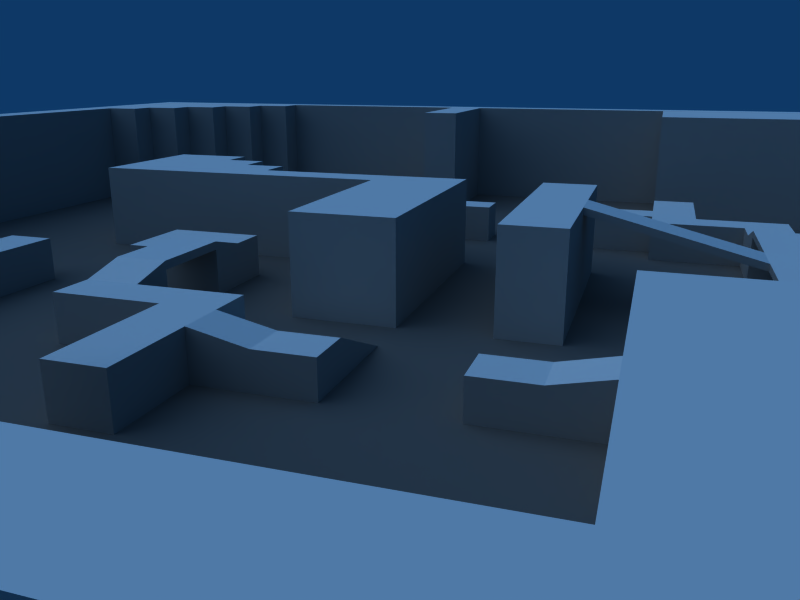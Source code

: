 # Source: verdict.blend  (saved by Blender 2.49.2; exported with 4.5.12 LTS)
import bpy
from mathutils import Matrix  # noqa: F401  (used for matrix-valued properties, if any)

bpy.ops.wm.read_factory_settings(use_empty=True)
scene = bpy.context.scene
scene.name = 'Scene'

# ---- collections
col_collection_1 = bpy.data.collections.new('Collection 1'); scene.collection.children.link(col_collection_1)
col_collection_3 = bpy.data.collections.new('Collection 3'); scene.collection.children.link(col_collection_3)
col_collection_3.hide_render = True
col_collection_3.hide_viewport = True

# ---- materials (node trees are filled in below, after node groups)
mat_walls = bpy.data.materials.new('Walls')
mat_walls.alpha_threshold = 0.0
mat_walls.diffuse_color = (0.6588, 0.6588, 0.6588, 1.0)
mat_walls.roughness = 0.5
mat_walls.specular_intensity = 0.0
mat_walls.line_color = (0.0, 0.0, 0.0, 1.0)
mat_ground = bpy.data.materials.new('Ground')
mat_ground.alpha_threshold = 0.0
mat_ground.diffuse_color = (0.4397, 0.4397, 0.4397, 1.0)
mat_ground.roughness = 0.5
mat_ground.specular_intensity = 0.0
mat_ground.line_color = (0.0, 0.0, 0.0, 1.0)
mat_roofs = bpy.data.materials.new('Roofs')
mat_roofs.alpha_threshold = 0.0
mat_roofs.diffuse_color = (1.0, 1.0, 1.0, 1.0)
mat_roofs.roughness = 0.5
mat_roofs.specular_intensity = 0.9038
mat_roofs.line_color = (0.0, 0.0, 0.0, 1.0)

# ---- material node trees

# ---- world
world_world = bpy.data.worlds.new('World'); scene.world = world_world
world_world.color = (0.05656, 0.2208, 0.4)
world_world.use_sun_shadow = False
world_world.sun_shadow_jitter_overblur = 0.0
world_world.cycles.sampling_method = 'MANUAL'
world_world.cycles.sample_map_resolution = 256

# ---- cameras
cam_camera_001 = bpy.data.cameras.new('Camera.001')
cam_camera_001.passepartout_alpha = 0.2
cam_camera_001.lens = 35.0
cam_camera_001.show_passepartout = False
cam_camera_001.show_safe_areas = True
cam_camera_001.dof.focus_distance = 0.0
cam_camera_001.dof.aperture_fstop = 128.0

# ---- lights
light_spot = bpy.data.lights.new('Spot', 'SUN')
light_spot.transmission_factor = 0.0
light_spot.cutoff_distance = 30.0
light_spot.angle = 1.571
light_spot.energy = 1.0
light_spot.shadow_buffer_clip_start = 1.001
light_spot.shadow_soft_size = 1.0
light_spot.shadow_cascade_max_distance = 1000.0
light_spot.cycles.use_multiple_importance_sampling = False

# ---- meshes
me_grid_002 = bpy.data.meshes.new('Grid.002')
me_grid_002.from_pydata([(-91.07, -75.38, -2.45), (91.09, 75.38, -2.45), (91.09, -75.38, 14.55), (68.32, -61.24, 14.55), (39.86, 4.712, 2.55), (-22.76, 28.27, 2.55), (5.799, 14.13, 8.55), (-62.61, 0.001291, 2.55), (-22.76, 42.4, 2.55), (56.94, 65.96, 14.55), (62.63, 65.96, 14.55), (62.63, 61.25, 14.55), (41.28, -9.421, 8.55), (-39.84, 37.69, 2.55), (-62.61, 65.96, 14.55), (-62.61, 61.25, 14.55), (85.4, 47.11, 14.55), (56.94, -70.67, -2.45), (-28.45, 23.56, 2.55), (22.78, -28.27, 2.55), (-45.53, -42.4, 2.55), (-28.45, 14.13, 3.255), (51.25, 14.13, 2.55), (-56.91, 65.96, 14.55), (-91.07, 75.38, 14.55), (17.09, -70.67, -2.45), (-22.76, -42.4, 2.55), (-39.84, -70.67, -2.45), (-56.91, -70.67, -2.45), (-62.61, -65.95, -2.45), (-56.91, -65.95, -2.45), (28.48, 23.56, 2.536), (-34.14, 14.13, 3.106), (22.78, -70.67, -2.45), (56.94, -65.95, -2.45), (62.63, -65.95, -2.45), (79.71, 51.82, 14.55), (-68.3, 56.54, 14.55), (68.32, -61.24, -2.45), (62.63, -61.24, -2.45), (-28.45, -14.13, 4.042), (-17.07, 23.56, 2.55), (22.78, 23.56, 2.55), (-39.84, -51.82, -2.45), (-62.61, -61.24, -2.45), (-68.3, -61.24, -2.45), (-73.99, -56.53, -2.45), (-68.3, -56.53, -2.45), (79.71, -47.11, 14.55), (-17.07, -70.67, -2.45), (22.78, -14.13, 8.55), (56.94, -9.421, 8.55), (68.32, -56.53, -2.45), (74.02, -56.53, -2.45), (-68.3, 61.25, 14.55), (68.32, 18.85, 2.55), (79.71, -51.82, -2.45), (74.02, -51.82, -2.45), (22.78, -51.82, -2.45), (17.09, -51.82, -2.45), (-17.07, 51.82, 14.55), (17.09, 32.98, 2.55), (22.78, 42.4, 2.55), (-17.07, -51.82, -2.45), (79.71, -51.82, 14.55), (-73.99, -51.82, -2.45), (-79.68, -51.82, -2.45), (-85.38, -47.11, -2.45), (-79.68, -47.11, -2.45), (79.71, -47.11, -2.45), (85.4, -47.11, -2.45), (-17.07, 70.67, 14.55), (56.94, -65.95, 14.55), (56.94, -28.27, 8.55), (22.78, -42.4, -2.45), (17.09, -42.4, -2.45), (-17.07, -42.4, -2.45), (-22.76, -42.4, -2.45), (-45.53, -42.4, -2.45), (-51.22, -42.4, -2.45), (-62.61, -37.69, -2.45), (-51.22, -37.69, -2.45), (34.17, 18.85, 3.738), (-73.99, -51.82, 14.55), (-68.3, -56.53, 14.55), (17.09, -32.98, -2.45), (-62.61, -37.69, 2.55), (34.17, -14.13, 8.55), (-56.91, 70.67, -2.45), (91.09, -75.38, -2.45), (-56.91, 70.67, 14.55), (-62.61, -32.98, 2.55), (17.09, 51.82, 14.55), (5.705, -32.98, -2.45), (-5.681, -32.98, -2.45), (-17.07, -32.98, -2.45), (22.78, -42.4, 2.55), (-73.99, -56.53, 14.55), (-45.53, -32.98, -2.45), (-62.61, -32.98, -2.45), (17.09, 28.27, 2.55), (-5.681, 32.98, 1.29), (-73.99, 0.001291, 2.55), (-34.14, -28.27, -2.45), (-22.76, -28.27, -2.45), (-17.07, -28.27, -2.45), (-5.681, -28.27, -2.45), (-39.84, -51.82, 14.55), (5.705, -28.27, -2.45), (22.78, -28.27, -2.45), (22.78, -70.67, 14.55), (-34.14, -14.13, 4.042), (-22.76, 70.67, 14.55), (45.55, -28.27, -2.45), (56.94, -28.27, -2.45), (34.17, -18.84, 8.55), (91.09, 75.38, 14.55), (-5.681, 28.27, 1.29), (68.32, 9.424, 2.55), (45.55, -23.55, -2.45), (39.86, -23.55, -2.45), (-17.07, -23.55, -2.45), (-28.45, -23.55, -2.45), (-45.53, -23.55, -2.45), (-56.91, -23.55, -2.45), (56.94, 70.67, 14.55), (-56.91, -14.13, 2.55), (51.25, 9.424, 2.55), (-73.99, -18.84, -2.45), (-62.61, -18.84, -2.45), (39.86, 47.11, 2.55), (-34.14, 18.85, 2.553), (-45.53, -18.84, -2.45), (-62.61, 37.69, 2.55), (17.09, -32.98, 2.55), (34.17, -18.84, -2.45), (39.86, -18.84, -2.45), (68.32, 14.13, 2.55), (5.705, 28.27, 1.29), (56.94, -70.67, 14.55), (74.02, 9.424, 2.55), (34.17, -14.13, -2.45), (5.705, -28.27, 2.55), (-17.07, 32.98, 2.55), (-56.91, -65.95, 14.55), (-17.07, -32.98, 2.55), (-22.76, -28.27, 2.55), (-45.53, -37.69, 2.55), (-45.53, -32.98, 2.55), (5.799, -14.13, -2.45), (-28.45, -14.13, -2.45), (-34.14, -14.13, -2.45), (-51.22, -18.84, -2.45), (-56.91, -14.13, -2.45), (-62.61, -14.13, -2.45), (-56.91, -23.55, 2.55), (28.48, 0.001291, 2.55), (-28.45, -14.13, 3.255), (-62.61, -9.421, -2.45), (-56.91, 37.69, 2.55), (-51.22, -9.421, -2.45), (11.4, 32.98, 1.29), (22.78, 28.27, 2.55), (56.94, 47.11, 2.55), (56.94, 14.13, 2.55), (34.17, 4.712, 2.536), (56.94, -9.421, -2.45), (74.02, 18.85, 2.55), (62.63, -65.95, 14.55), (-34.14, -28.27, 2.55), (17.09, -9.421, 8.55), (5.705, 32.98, 1.29), (56.94, 9.424, 2.55), (28.48, 9.424, 2.809), (-91.07, -75.38, 14.55), (-85.38, -47.11, 14.55), (-62.61, -18.84, 2.55), (-73.99, 0.001291, -2.45), (-62.61, 0.001291, -2.45), (-73.99, 51.82, 14.55), (-62.61, -14.13, 2.55), (-68.3, -61.24, 14.55), (28.48, 0.001291, -2.45), (34.17, 18.85, 2.809), (22.78, 70.67, 14.55), (11.4, 28.27, 1.29), (-28.45, 18.85, 2.553), (74.02, 14.13, 2.55), (39.86, 0.001291, -2.45), (28.48, 9.424, -2.45), (-17.07, -51.82, 14.55), (-51.22, -18.84, 2.55), (-73.99, -18.84, 2.55), (34.17, 23.56, 2.536), (39.86, 0.001291, 2.55), (34.17, 9.424, 3.738), (-56.91, 9.424, -2.45), (-51.22, -42.4, 2.55), (5.799, 14.13, -2.45), (17.09, -9.421, -2.45), (-17.07, -42.4, 2.55), (-62.61, 47.11, 2.55), (39.86, 9.424, -2.45), (51.25, 9.424, -2.45), (56.94, 9.424, -2.45), (68.32, 9.424, -2.45), (74.02, 9.424, -2.45), (17.09, -70.67, 14.55), (28.48, 18.85, 3.738), (74.02, 14.13, -2.45), (68.32, 14.13, -2.45), (56.94, 14.13, -2.45), (79.71, 47.11, 14.55), (51.25, 42.4, -2.45), (17.09, 14.13, -2.45), (22.78, 51.82, 14.55), (-62.61, -9.421, 2.55), (-51.22, -9.421, 2.55), (-28.45, 14.13, -2.45), (-34.14, 14.13, -2.45), (-51.22, -37.69, 2.55), (-56.91, 14.13, -2.45), (-34.14, -18.84, 2.553), (-11.37, 32.98, 1.29), (-73.99, 14.13, -2.45), (-51.22, 9.424, 2.55), (-62.61, -61.24, 14.55), (-56.91, 9.424, 2.55), (-73.99, 18.85, -2.45), (74.02, 51.82, 14.55), (-56.91, 18.85, -2.45), (-34.14, 18.85, -2.45), (28.48, 18.85, -2.45), (34.17, 18.85, -2.45), (-79.68, -51.82, 14.55), (51.25, 18.85, 2.55), (-34.14, 28.27, 2.55), (74.02, 18.85, -2.45), (-39.84, 47.11, 2.55), (34.17, 9.424, 2.809), (-17.07, -28.27, 2.55), (-51.22, 37.69, 2.55), (28.48, 23.56, -2.45), (5.705, -32.98, 2.55), (17.09, 23.56, -2.45), (-17.07, 23.56, -2.45), (-28.45, 23.56, -2.45), (-28.45, 14.13, 4.042), (-34.14, 28.27, -2.45), (-56.91, 37.69, -2.45), (-56.91, 14.13, 2.55), (-17.07, -70.67, 14.55), (-79.68, 47.11, 14.55), (17.09, 42.4, 2.55), (-22.76, 28.27, -2.45), (28.48, 4.712, 2.536), (-17.07, 19.56, -2.45), (-79.68, 51.82, 14.55), (-5.681, 19.56, -2.45), (-34.14, 14.13, 4.042), (5.705, 19.56, -2.45), (17.09, 19.56, -2.45), (28.48, 18.85, 2.809), (34.17, 28.27, -2.45), (45.55, -23.55, 8.55), (39.86, 42.4, 2.55), (28.48, 9.424, 3.738), (-45.53, -23.55, 2.55), (85.4, 47.11, -2.45), (-34.14, 23.56, 2.55), (45.55, -28.27, 8.55), (17.09, -51.82, 14.55), (34.17, 9.424, 2.554), (17.09, 32.98, -2.45), (5.705, 32.98, -2.45), (-5.681, 32.98, -2.45), (17.09, -42.4, 2.55), (-22.76, 42.4, -2.45), (-51.22, 9.424, -2.45), (-56.91, -70.67, 14.55), (-28.45, -18.84, 2.553), (-85.38, 47.11, 14.55), (-62.61, 37.69, -2.45), (-5.681, -28.27, 2.55), (-51.22, 37.69, -2.45), (-39.84, 37.69, -2.45), (5.799, -14.13, 8.55), (-17.07, 32.98, -2.45), (17.09, 14.13, 8.55), (22.78, 28.27, -2.45), (-62.61, -65.95, 14.55), (-34.14, -14.13, 3.106), (-17.07, 42.4, 2.55), (-45.53, -18.84, 2.55), (-34.14, -23.55, 2.55), (56.94, 18.85, -2.45), (-73.99, 56.54, 14.55), (-17.07, -23.55, 2.55), (39.86, 42.4, -2.45), (22.78, 42.4, -2.45), (17.09, 42.4, -2.45), (-17.07, 42.4, -2.45), (22.78, -51.82, 14.55), (-5.681, -32.98, 2.55), (-62.61, 47.11, -2.45), (74.02, 56.54, 14.55), (-85.38, 47.11, -2.45), (-79.68, 47.11, -2.45), (85.4, -47.11, 14.55), (-39.84, 47.11, -2.45), (39.86, 47.11, -2.45), (68.32, 56.54, 14.55), (56.94, 47.11, -2.45), (79.71, 47.11, -2.45), (68.32, -56.53, 14.55), (-28.45, -23.55, 2.55), (39.86, -23.55, 8.55), (79.71, 51.82, -2.45), (74.02, 51.82, -2.45), (22.78, 51.82, -2.45), (17.09, 51.82, -2.45), (-17.07, 51.82, -2.45), (-22.76, 51.82, -2.45), (-73.99, 51.82, -2.45), (-79.68, 51.82, -2.45), (-91.07, 75.38, -2.45), (17.09, 23.56, 2.55), (-73.99, 56.54, -2.45), (-68.3, 56.54, -2.45), (-73.99, 18.85, 2.55), (17.09, 70.67, -2.45), (74.02, -51.82, 14.55), (68.32, 56.54, -2.45), (74.02, 56.54, -2.45), (39.86, -18.84, 8.55), (56.94, 18.85, 2.55), (68.32, 61.25, -2.45), (62.63, 61.25, -2.45), (-22.76, 51.82, 14.55), (51.25, 42.4, 2.55), (-51.22, -14.13, 2.55), (-62.61, 61.25, -2.45), (-68.3, 61.25, -2.45), (-11.37, 28.27, 1.29), (-17.07, 28.27, 2.55), (-62.61, 65.96, -2.45), (-56.91, 65.96, -2.45), (-22.76, 70.67, -2.45), (-73.99, 14.13, 2.55), (74.02, -56.53, 14.55), (56.94, 65.96, -2.45), (62.63, 65.96, -2.45), (-39.84, -70.67, 14.55), (56.94, 70.67, -2.45), (22.78, 70.67, -2.45), (62.63, -61.24, 14.55), (34.17, 28.27, 2.55), (68.32, 61.25, 14.55), (-79.68, -47.11, 14.55), (39.86, 9.424, 2.55), (17.09, 70.67, 14.55), (-56.91, 18.85, 2.55), (-17.07, 70.67, -2.45), (-3.957, 14.13, 8.55), (-10.49, -14.13, 8.55), (-3.957, 14.13, -2.45), (-3.957, -14.12, -2.45), (-10.49, 14.13, -2.45), (-3.957, -14.12, 8.55), (-10.49, -14.13, -2.45), (-10.49, 14.13, 8.55), (-28.45, 2.551, 3.255), (-28.45, 2.551, 4.042), (-28.45, -2.548, 4.042), (-28.45, -2.548, 3.255), (-34.14, 2.551, 3.106), (-34.14, 2.551, 4.042), (-34.14, -2.548, 3.106), (-34.14, -2.548, 4.042), (-10.49, 2.551, 7.759), (-10.49, 2.551, 8.546), (-10.49, -2.548, 7.759), (-10.49, -2.548, 8.546)], [], [(244, 326, 100), (115, 334, 87), (261, 100, 185), (287, 143, 223), (273, 161, 61), (237, 55, 167), (245, 344, 41), (270, 73, 264), (165, 272, 195), (256, 343, 344), (264, 334, 316), (100, 261, 244), (245, 256, 344), (50, 170, 286), (73, 87, 264), (111, 151, 222), (2, 116, 308), (116, 16, 308), (24, 90, 125), (24, 125, 116), (24, 174, 175), (24, 175, 281), (2, 139, 174), (139, 279, 174), (188, 202, 359), (188, 359, 194), (4, 255, 156), (4, 156, 194), (156, 182, 188), (156, 188, 194), (27, 352, 107), (27, 107, 43), (125, 184, 354), (125, 354, 353), (159, 227, 225), (159, 225, 241), (225, 278, 284), (225, 284, 241), (13, 241, 284), (13, 284, 285), (13, 285, 309), (13, 309, 238), (13, 238, 201), (13, 201, 133), (201, 238, 309), (201, 309, 304), (14, 23, 90), (14, 90, 24), (14, 24, 54), (14, 54, 15), (24, 296, 54), (296, 37, 54), (24, 257, 296), (257, 179, 296), (24, 281, 257), (281, 252, 257), (144, 290, 279), (290, 174, 279), (174, 290, 181), (290, 226, 181), (84, 97, 181), (97, 174, 181), (83, 234, 97), (234, 174, 97), (174, 234, 175), (234, 358, 175), (2, 308, 64), (308, 48, 64), (2, 64, 349), (64, 331, 349), (2, 349, 3), (349, 314, 3), (9, 10, 125), (10, 116, 125), (10, 11, 357), (10, 357, 116), (25, 49, 251), (25, 251, 207), (17, 33, 110), (17, 110, 139), (5, 344, 292), (5, 292, 8), (41, 344, 236), (41, 236, 269), (131, 236, 231), (236, 248, 231), (131, 231, 219), (131, 219, 259), (103, 169, 222), (103, 222, 151), (169, 240, 297), (169, 297, 294), (145, 303, 283), (145, 283, 146), (87, 286, 149), (87, 149, 141), (51, 166, 199), (51, 199, 170), (31, 242, 232), (31, 232, 208), (31, 326, 244), (31, 244, 242), (42, 62, 253), (42, 253, 326), (42, 193, 356), (42, 356, 162), (162, 356, 263), (162, 263, 289), (107, 352, 251), (107, 251, 190), (158, 216, 217), (158, 217, 160), (180, 340, 217), (180, 217, 216), (152, 160, 217), (152, 217, 191), (123, 267, 155), (123, 155, 124), (80, 81, 220), (80, 220, 86), (91, 148, 98), (91, 98, 99), (86, 147, 148), (86, 148, 91), (20, 78, 98), (20, 98, 148), (7, 102, 192), (7, 192, 176), (128, 129, 176), (128, 176, 192), (102, 177, 128), (102, 128, 192), (250, 361, 329), (250, 329, 348), (228, 329, 361), (228, 361, 230), (271, 207, 110), (271, 110, 302), (25, 207, 271), (25, 271, 59), (85, 134, 243), (85, 243, 93), (19, 96, 74), (19, 74, 109), (19, 134, 96), (134, 276, 96), (12, 87, 51), (87, 73, 51), (137, 164, 211), (137, 211, 210), (55, 335, 164), (55, 164, 137), (213, 339, 265), (213, 265, 298), (130, 265, 339), (130, 339, 163), (163, 339, 335), (339, 235, 335), (127, 339, 213), (127, 213, 203), (154, 180, 176), (154, 176, 129), (66, 234, 83), (66, 83, 65), (134, 85, 75), (134, 75, 276), (298, 265, 130), (298, 130, 310), (136, 334, 115), (136, 115, 135), (233, 193, 183), (193, 82, 183), (178, 7, 216), (178, 216, 158), (52, 314, 349), (52, 349, 53), (333, 305, 311), (333, 311, 332), (144, 30, 29), (144, 29, 290), (347, 322, 338), (347, 338, 112), (307, 252, 281), (307, 281, 306), (352, 27, 28), (352, 28, 279), (56, 64, 48), (56, 48, 69), (111, 222, 280), (111, 280, 40), (341, 15, 54), (341, 54, 342), (362, 71, 60), (362, 60, 321), (126, 155, 191), (126, 191, 340), (112, 338, 60), (112, 60, 71), (224, 221, 250), (224, 250, 348), (350, 9, 125), (350, 125, 353), (321, 60, 338), (321, 338, 322), (323, 179, 257), (323, 257, 324), (249, 159, 133), (249, 133, 282), (8, 277, 254), (8, 254, 5), (351, 10, 9), (351, 9, 350), (93, 243, 142), (93, 142, 108), (345, 14, 15), (345, 15, 341), (177, 102, 7), (177, 7, 178), (108, 142, 19), (108, 19, 109), (185, 161, 171), (185, 171, 138), (209, 187, 140), (209, 140, 206), (189, 272, 202), (272, 359, 202), (211, 164, 172), (211, 172, 204), (354, 184, 215), (354, 215, 319), (260, 138, 274), (138, 171, 274), (43, 107, 190), (43, 190, 63), (245, 41, 18), (245, 18, 246), (205, 118, 137), (205, 137, 210), (234, 66, 68), (234, 68, 358), (159, 249, 230), (159, 230, 361), (113, 270, 264), (113, 264, 119), (337, 11, 10), (337, 10, 351), (50, 87, 170), (87, 12, 170), (137, 118, 140), (137, 140, 187), (218, 21, 32), (218, 32, 219), (332, 311, 357), (332, 357, 336), (165, 195, 266), (165, 266, 255), (206, 140, 118), (206, 118, 205), (288, 6, 170), (6, 286, 170), (308, 70, 69), (308, 69, 48), (4, 359, 272), (4, 272, 165), (317, 36, 229), (317, 229, 318), (5, 254, 248), (5, 248, 236), (95, 145, 200), (95, 200, 76), (138, 260, 185), (260, 261, 185), (214, 288, 170), (214, 170, 199), (63, 190, 251), (63, 251, 49), (320, 92, 360), (320, 360, 330), (267, 293, 191), (267, 191, 155), (324, 257, 252), (324, 252, 307), (20, 147, 220), (20, 220, 197), (106, 283, 303), (106, 303, 94), (346, 23, 14), (346, 14, 345), (40, 280, 157), (280, 150, 157), (18, 186, 246), (186, 218, 246), (6, 198, 149), (6, 149, 286), (237, 167, 187), (237, 187, 209), (247, 21, 186), (21, 218, 186), (315, 280, 222), (315, 222, 294), (239, 183, 82), (239, 82, 195), (88, 347, 112), (88, 112, 90), (76, 200, 26), (76, 26, 77), (273, 61, 253), (273, 253, 300), (287, 223, 275), (223, 101, 275), (318, 229, 305), (318, 305, 333), (247, 186, 131), (247, 131, 259), (135, 115, 87), (135, 87, 141), (152, 191, 293), (152, 293, 132), (239, 272, 173), (272, 189, 173), (132, 293, 267), (132, 267, 123), (88, 90, 23), (88, 23, 346), (312, 163, 335), (312, 335, 295), (300, 253, 62), (300, 62, 299), (104, 77, 26), (104, 26, 146), (51, 73, 114), (51, 114, 166), (72, 139, 168), (139, 2, 168), (282, 133, 201), (282, 201, 304), (342, 54, 37), (342, 37, 328), (220, 81, 79), (220, 79, 197), (224, 348, 329), (224, 329, 228), (229, 36, 305), (36, 116, 305), (55, 137, 187), (55, 187, 167), (57, 331, 64), (57, 64, 56), (46, 97, 84), (46, 84, 47), (168, 35, 34), (168, 34, 72), (78, 20, 197), (78, 197, 79), (65, 83, 97), (65, 97, 46), (268, 70, 308), (268, 308, 16), (356, 193, 263), (193, 233, 263), (91, 99, 80), (91, 80, 86), (121, 297, 240), (121, 240, 105), (266, 173, 255), (173, 189, 255), (299, 62, 162), (299, 162, 289), (301, 292, 143), (301, 143, 287), (325, 0, 89), (325, 89, 1), (198, 6, 288), (198, 288, 214), (328, 37, 296), (328, 296, 327), (274, 171, 161), (274, 161, 273), (119, 264, 316), (119, 316, 120), (82, 208, 266), (82, 266, 195), (53, 349, 331), (53, 331, 57), (319, 215, 92), (319, 92, 320), (72, 34, 17), (72, 17, 139), (117, 343, 258), (343, 256, 258), (114, 73, 270), (114, 270, 113), (105, 240, 283), (105, 283, 106), (312, 310, 130), (312, 130, 163), (169, 103, 104), (169, 104, 146), (33, 58, 302), (33, 302, 110), (47, 84, 181), (47, 181, 45), (233, 183, 262), (233, 262, 232), (358, 68, 67), (358, 67, 175), (268, 16, 212), (268, 212, 313), (100, 61, 161), (100, 161, 185), (120, 316, 334), (120, 334, 136), (355, 39, 35), (355, 35, 168), (143, 344, 343), (143, 343, 223), (59, 271, 302), (59, 302, 58), (153, 126, 180), (153, 180, 154), (277, 8, 292), (277, 292, 301), (223, 343, 117), (223, 117, 101), (150, 280, 122), (280, 315, 122), (208, 262, 173), (208, 173, 266), (212, 16, 36), (16, 116, 36), (151, 291, 150), (291, 157, 150), (22, 127, 172), (22, 172, 164), (237, 295, 55), (295, 335, 55), (3, 38, 39), (3, 39, 355), (186, 18, 269), (186, 269, 131), (145, 95, 94), (145, 94, 303), (182, 156, 255), (182, 255, 189), (196, 227, 250), (196, 250, 221), (164, 335, 235), (164, 235, 22), (336, 357, 11), (336, 11, 337), (82, 193, 31), (82, 31, 208), (278, 225, 227), (278, 227, 196), (30, 144, 279), (30, 279, 28), (243, 134, 142), (134, 19, 142), (360, 92, 215), (360, 215, 184), (327, 296, 179), (327, 179, 323), (330, 360, 71), (330, 71, 362), (315, 297, 121), (315, 121, 122), (146, 26, 145), (26, 200, 145), (67, 306, 281), (67, 281, 175), (259, 32, 291), (259, 291, 111), (275, 101, 117), (275, 117, 258), (204, 172, 127), (204, 127, 203), (124, 155, 126), (124, 126, 153), (226, 44, 45), (226, 45, 181), (116, 357, 305), (357, 311, 305), (355, 168, 3), (168, 2, 3), (38, 3, 314), (38, 314, 52), (173, 262, 183), (173, 183, 239), (313, 212, 36), (313, 36, 317), (290, 29, 44), (290, 44, 226), (276, 75, 74), (276, 74, 96), (367, 363, 365), (367, 370, 363), (370, 369, 364), (370, 367, 369), (365, 368, 366), (365, 363, 368), (370, 364, 368), (363, 370, 368), (364, 369, 368), (366, 368, 369), (374, 371, 379), (374, 379, 381), (372, 373, 382), (372, 382, 380), (373, 374, 381), (373, 381, 382), (371, 372, 379), (372, 380, 379), (371, 374, 377), (371, 377, 375), (372, 376, 378), (372, 378, 373), (111, 40, 373), (111, 373, 378), (157, 291, 377), (157, 377, 374), (247, 259, 376), (247, 376, 372), (32, 21, 371), (32, 371, 375), (40, 157, 374), (40, 374, 373), (21, 247, 372), (21, 372, 371)])
me_grid_002.polygons.foreach_set('material_index', [0, 2, 2, 0, 0, 0, 0, 2, 0, 2, 2, 0, 0, 2, 2, 0, 2, 2, 2, 2, 2, 2, 2, 2, 0, 0, 2, 2, 0, 0, 0, 0, 0, 0, 2, 2, 0, 0, 0, 0, 0, 0, 2, 2, 0, 0, 2, 2, 2, 2, 2, 2, 2, 2, 2, 2, 2, 2, 2, 2, 2, 2, 2, 2, 2, 2, 2, 2, 2, 2, 2, 2, 2, 2, 2, 2, 0, 0, 0, 0, 2, 2, 2, 2, 0, 0, 0, 0, 0, 0, 2, 2, 2, 2, 0, 0, 0, 0, 0, 0, 0, 0, 2, 2, 2, 2, 0, 0, 2, 2, 0, 0, 2, 2, 0, 0, 0, 0, 0, 0, 0, 0, 2, 2, 0, 0, 2, 2, 0, 0, 0, 0, 2, 2, 0, 0, 2, 2, 0, 0, 0, 0, 0, 0, 2, 2, 2, 2, 0, 0, 2, 2, 0, 0, 2, 2, 2, 2, 0, 0, 0, 0, 0, 0, 0, 0, 0, 0, 0, 0, 0, 0, 0, 0, 0, 0, 0, 0, 0, 0, 0, 0, 0, 0, 0, 0, 0, 0, 2, 2, 0, 0, 0, 0, 2, 2, 2, 2, 0, 0, 0, 0, 0, 0, 0, 0, 0, 0, 0, 0, 0, 0, 0, 0, 0, 0, 0, 0, 0, 0, 2, 2, 0, 0, 0, 0, 0, 0, 0, 0, 0, 0, 0, 0, 0, 0, 0, 0, 0, 0, 0, 0, 0, 0, 0, 0, 2, 2, 2, 2, 0, 0, 0, 0, 2, 2, 0, 0, 2, 2, 0, 0, 2, 2, 0, 0, 0, 0, 0, 0, 2, 2, 0, 0, 0, 0, 0, 0, 2, 2, 0, 0, 2, 2, 0, 0, 0, 0, 0, 0, 0, 0, 0, 0, 0, 0, 0, 0, 2, 2, 0, 0, 0, 0, 0, 0, 0, 0, 0, 0, 0, 0, 2, 2, 0, 0, 0, 0, 0, 0, 0, 0, 0, 0, 0, 0, 0, 0, 0, 0, 0, 0, 2, 2, 0, 0, 0, 0, 0, 0, 0, 0, 2, 2, 2, 2, 0, 0, 0, 0, 0, 0, 0, 0, 0, 0, 0, 0, 0, 0, 0, 0, 0, 0, 0, 0, 0, 0, 0, 0, 1, 1, 0, 0, 0, 0, 0, 0, 0, 0, 2, 2, 0, 0, 0, 0, 0, 0, 2, 2, 0, 0, 0, 0, 0, 0, 0, 0, 0, 0, 0, 0, 0, 0, 0, 0, 0, 0, 2, 2, 0, 0, 0, 0, 2, 2, 0, 0, 0, 0, 0, 0, 2, 2, 0, 0, 0, 0, 2, 2, 0, 0, 2, 2, 0, 0, 0, 0, 2, 2, 0, 0, 0, 0, 0, 0, 2, 2, 0, 0, 2, 2, 0, 0, 0, 0, 2, 2, 2, 2, 0, 0, 0, 0, 0, 0, 2, 2, 0, 0, 0, 0, 0, 0, 0, 0, 0, 0, 0, 0, 2, 2, 2, 2, 0, 0, 0, 0, 0, 0, 0, 0, 0, 0, 0, 0, 0, 0, 0, 0, 2, 2, 0, 0, 2, 2, 2, 2, 0, 0, 0, 0, 2, 2, 2, 2, 2, 2, 0, 0, 2, 2, 0, 0, 0, 0, 0, 0])
_uv = me_grid_002.uv_layers.new(name='UVTex')
_uv.uv.foreach_set('vector', [14.72, 1.886, 15.39, 2.604, 14.71, 3.24, 34.23, 28.24, 35.9, 29.63, 33.08, 29.63, 33.16, 27.85, 33.08, 24.17, 35.24, 24.32, 14.35, -7.482, 15.34, -7.485, 15.09, -6.362, 14.31, 5.78, 15.05, 4.66, 15.3, 5.783, -9.792, 10.93, -8.8, 9.81, -8.803, 10.93, 14.59, 8.03, 14.59, 6.676, 15.27, 7.312, -15.21, 26.15, -11.46, 28.36, -16.12, 27.7, 2.541, -13.36, 2.315, -14.26, 2.542, -14.32, -11.46, 36.07, -7.825, 34.01, -7.71, 36.21, 36.4, 17.03, 34.23, 18.83, 34.23, 17.03, 15.31, -3.685, 15.31, -1.706, 14.92, -2.389, 14.92, 0.5903, 15.31, -0.09238, 15.31, 1.886, -25.44, 26.37, -28.22, 26.81, -32.1, 22.43, -11.46, 28.36, -21.69, 28.58, -16.12, 27.7, 10.44, 2.429, 9.161, 2.425, 10.15, 1.499, 34.23, -38.14, 34.23, 22.43, 29.71, -17.71, 34.23, 22.43, 29.38, 4.102, 29.71, -17.71, -34.04, 20.93, -13.72, 16.84, 10.59, 18.17, -34.04, 20.93, 10.59, 18.17, 34.23, 22.43, -34.04, 20.93, -37.59, -31.65, -32.5, -14.32, -34.04, 20.93, -32.5, -14.32, -30.93, 5.1, 34.23, -38.14, 9.509, -31.9, -37.59, -31.65, 9.509, -31.9, -15.8, -28.78, -37.59, -31.65, 11.29, -8.788, 11.3, -10.64, 12.28, -10.64, 11.29, -8.788, 12.28, -10.64, 12.28, -8.785, 38.58, 22.43, 34.23, 22.43, 34.23, 20.63, 38.58, 22.43, 34.23, 20.63, 38.58, 20.63, 14.34, -5.238, 13.36, -5.241, 13.36, -7.485, 14.34, -5.238, 13.36, -7.485, 14.35, -7.482, -0.7921, -0.8993, 2.569, -0.9095, 2.581, 2.804, -0.7921, -0.8993, 2.581, 2.804, -0.7806, 2.815, 2.569, -7.651, 2.59, -0.9198, -0.7713, -0.9095, 2.569, -7.651, -0.7713, -0.9095, -0.7921, -7.641, -26.8, 36.73, -37.59, 36.73, -37.59, 34.55, -26.8, 36.73, -37.59, 34.55, -26.8, 34.55, 9.144, 5.783, 8.155, 5.78, 8.172, 0.2088, 9.144, 5.783, 8.172, 0.2088, 9.161, 0.2118, 7.96, -2.07, 7.967, 0.1737, 6.978, 0.1767, 7.96, -2.07, 6.978, 0.1767, 6.971, -2.067, -4.183, 15.1, -5.172, 15.11, -5.178, 13.25, -4.183, 15.1, -5.178, 13.25, -4.189, 13.25, 6.394, 31.82, 6.394, 35.42, -2.3, 35.42, 6.394, 31.82, -2.3, 35.42, -2.3, 31.82, 10.16, -14.0, 10.14, -9.508, 9.156, -9.511, 10.16, -14.0, 9.156, -9.511, 9.17, -14.0, -17.57, 14.16, -13.89, 13.82, -13.72, 16.84, -17.57, 14.16, -13.72, 16.84, -34.04, 20.93, -17.57, 14.16, -34.04, 20.93, -21.41, 11.66, -17.57, 14.16, -21.41, 11.66, -17.97, 11.17, -34.04, 20.93, -24.93, 9.385, -21.41, 11.66, -24.93, 9.385, -21.83, 8.946, -21.41, 11.66, -34.04, 20.93, -28.09, 7.228, -24.93, 9.385, -28.09, 7.228, -25.27, 6.91, -24.93, 9.385, -34.04, 20.93, -30.93, 5.1, -28.09, 7.228, -30.93, 5.1, -28.28, 4.967, -28.09, 7.228, -15.76, -25.62, -19.61, -25.7, -15.8, -28.78, -19.61, -25.7, -37.59, -31.65, -15.8, -28.78, -37.59, -31.65, -19.61, -25.7, -23.28, -22.74, -19.61, -25.7, -19.73, -22.67, -23.28, -22.74, -23.34, -19.84, -26.66, -19.84, -23.28, -22.74, -26.66, -19.84, -37.59, -31.65, -23.28, -22.74, -26.65, -17.14, -29.72, -17.03, -26.66, -19.84, -29.72, -17.03, -37.59, -31.65, -26.66, -19.84, -37.59, -31.65, -29.72, -17.03, -32.5, -14.32, -29.72, -17.03, -29.6, -14.52, -32.5, -14.32, 34.23, -38.14, 29.71, -17.71, 26.4, -20.49, 29.71, -17.71, 26.49, -17.76, 26.4, -20.49, 34.23, -38.14, 26.4, -20.49, 22.73, -23.25, 26.4, -20.49, 23.01, -20.28, 22.73, -23.25, 34.23, -38.14, 22.73, -23.25, 18.6, -26.12, 22.73, -23.25, 19.0, -22.85, 18.6, -26.12, 10.77, 14.91, 14.89, 15.19, 10.59, 18.17, 14.89, 15.19, 34.23, 22.43, 10.59, 18.17, 14.89, 15.19, 15.26, 11.89, 19.08, 12.27, 14.89, 15.19, 19.08, 12.27, 34.23, 22.43, -7.556, -7.662, -7.535, -14.39, -4.174, -14.38, -7.556, -7.662, -4.174, -14.38, -4.195, -7.651, -4.153, -7.651, -4.174, -14.38, -0.8128, -14.39, -4.153, -7.651, -0.8128, -14.39, -0.7921, -7.662, 32.85, 38.99, 32.85, 36.82, 38.24, 36.82, 32.85, 38.99, 38.24, 36.82, 38.24, 38.99, 20.11, 36.75, 20.11, 38.55, 13.59, 38.55, 20.11, 36.75, 13.59, 38.55, 13.59, 36.75, 11.44, 0.5689, 11.44, 2.426, 10.45, 0.5719, 11.44, 2.426, 10.45, 2.429, 10.45, 0.5719, 11.44, 0.5689, 10.45, 0.5719, 10.44, -0.3566, 11.44, 0.5689, 10.44, -0.3566, 11.73, -0.3605, 9.169, -0.3605, 10.16, -0.3575, 10.15, 1.499, 9.169, -0.3605, 10.15, 1.499, 9.161, 2.425, -37.59, 36.73, -31.07, 36.73, -31.07, 38.53, -37.59, 36.73, -31.07, 38.53, -37.59, 38.53, 8.568, 35.18, 12.91, 35.18, 12.91, 36.98, 8.568, 35.18, 12.91, 36.98, 6.394, 36.98, 4.758, -13.9, 4.777, -7.658, 2.602, -7.651, 4.758, -13.9, 2.602, -7.651, 2.583, -13.89, 4.789, 0.2021, 2.614, 0.2088, 2.59, -7.645, 4.789, 0.2021, 2.59, -7.645, 4.765, -7.651, 13.37, -13.13, 13.37, -14.11, 14.3, -14.11, 13.37, -13.13, 14.3, -14.11, 14.31, -12.89, 10.43, 12.51, 10.43, 14.75, 9.439, 14.75, 10.43, 12.51, 9.439, 14.75, 9.446, 12.51, -2.3, 35.42, 4.895, 35.42, 4.895, 37.59, -2.3, 35.42, 4.895, 37.59, -2.3, 37.59, 34.23, -38.14, 38.58, -38.14, 38.58, -36.34, 34.23, -38.14, 38.58, -36.34, 34.23, -36.34, 7.999, 12.02, 8.006, 14.26, 7.018, 14.27, 7.999, 12.02, 7.018, 14.27, 7.011, 12.02, 24.38, 29.63, 24.38, 22.43, 33.08, 22.43, 24.38, 29.63, 33.08, 22.43, 33.08, 29.63, 13.44, -4.068, 14.43, -4.065, 14.42, -1.821, 13.44, -4.068, 14.42, -1.821, 13.43, -1.824, 34.23, 18.83, 38.58, 18.83, 38.58, 20.63, 34.23, 18.83, 38.58, 20.63, 34.23, 20.63, -9.648, 15.08, -9.653, 13.22, -8.665, 13.22, -9.648, 15.08, -8.665, 13.22, -8.659, 15.08, -13.25, 12.19, -12.26, 12.19, -12.27, 14.44, -13.25, 12.19, -12.27, 14.44, -13.26, 14.43, 13.73, 1.886, 13.72, -0.3575, 14.71, -0.3605, 13.73, 1.886, 14.71, -0.3605, 14.72, 1.883, 6.962, 8.668, 6.951, 12.03, 5.963, 12.03, 6.962, 8.668, 5.963, 12.03, 5.973, 8.665, 6.394, 36.98, 12.91, 36.98, 12.91, 38.78, 6.394, 36.98, 12.91, 38.78, 6.394, 38.78, -0.9861, 15.1, -1.975, 15.11, -1.98, 13.25, -0.9861, 15.1, -1.98, 13.25, -0.9918, 13.25, 32.85, 29.63, 37.2, 29.63, 37.2, 36.82, 32.85, 29.63, 37.2, 36.82, 32.85, 36.82, 10.47, 14.73, 10.47, 12.49, 11.46, 12.49, 10.47, 14.73, 11.46, 12.49, 11.46, 14.74, 1.332, 10.26, 0.3438, 10.25, 0.3553, 6.539, 1.332, 10.26, 0.3553, 6.539, 1.344, 6.542, 30.91, 37.34, 30.91, 39.14, 24.38, 39.14, 30.91, 37.34, 24.38, 39.14, 24.38, 37.34, 11.42, -8.588, 12.4, -8.591, 12.41, -5.225, 11.42, -8.588, 12.41, -5.225, 11.43, -5.222, 20.11, 36.75, 12.91, 36.75, 12.91, 34.57, 20.11, 36.75, 12.91, 34.57, 20.11, 34.57, -4.165, -0.8993, -0.8035, -0.9095, -0.7921, 2.804, -4.165, -0.8993, -0.7921, 2.804, -4.153, 2.815, -12.06, 11.26, -11.08, 11.26, -11.07, 13.5, -12.06, 11.26, -11.07, 13.5, -12.06, 13.51, -7.565, 10.92, -7.556, 13.7, -8.545, 13.71, -7.565, 10.92, -8.545, 13.71, -8.553, 10.92, 29.41, 35.17, 28.88, 32.4, 32.85, 31.01, 28.88, 32.4, 31.17, 29.63, 32.85, 31.01, -20.27, 31.51, -21.69, 28.58, -15.12, 34.55, -21.69, 28.58, -11.46, 28.36, -15.12, 34.55, 14.39, 9.137, 14.4, 11.38, 13.41, 11.38, 14.39, 9.137, 13.41, 11.38, 13.4, 9.14, -7.354, 24.49, -5.935, 28.59, -7.635, 29.18, -7.354, 24.49, -7.635, 29.18, -9.054, 25.07, 13.59, 5.786, 14.58, 5.783, 14.59, 8.027, 13.59, 5.786, 14.59, 8.027, 13.6, 8.03, 6.394, 31.24, 4.694, 31.82, 3.276, 27.71, 6.394, 31.24, 3.276, 27.71, 4.267, 25.07, 4.267, 25.07, 3.276, 27.71, -5.935, 28.59, 3.276, 27.71, -5.226, 30.65, -5.935, 28.59, 7.97, -8.576, 7.99, -2.077, 7.001, -2.074, 7.97, -8.576, 7.001, -2.074, 6.981, -8.573, 15.24, -13.88, 15.24, -12.89, 14.31, -12.89, 15.24, -13.88, 14.31, -12.89, 14.31, -13.88, 4.827, 11.01, 4.837, 7.657, 5.963, 7.661, 4.827, 11.01, 5.963, 7.661, 5.952, 11.01, 2.381, 15.11, 1.392, 15.1, 1.398, 13.25, 2.381, 15.11, 1.398, 13.25, 2.387, 13.25, 9.086, 14.4, 9.089, 15.39, 8.158, 15.39, 9.086, 14.4, 8.158, 15.39, 8.155, 14.41, 4.831, 13.18, 4.837, 11.01, 5.963, 11.01, 4.831, 13.18, 5.963, 11.01, 5.956, 13.18, 8.996, -2.575, 9.984, -3.501, 10.04, -2.572, 9.984, -3.501, 10.22, -2.572, 10.04, -2.572, -10.79, 13.21, -9.798, 13.2, -9.792, 15.06, -10.79, 13.21, -9.792, 15.06, -10.78, 15.06, 10.57, 9.133, 10.58, 5.783, 11.71, 5.786, 10.57, 9.133, 11.71, 5.786, 11.7, 9.137, -14.39, 12.19, -14.38, 8.836, -13.26, 8.839, -14.39, 12.19, -13.26, 8.839, -13.27, 12.19, -6.42, 6.542, -6.431, 9.893, -7.556, 9.889, -6.42, 6.542, -7.556, 9.889, -7.546, 6.539, -0.7921, 6.529, -0.7806, 2.815, 2.581, 2.825, -0.7921, 6.529, 2.581, 2.825, 2.569, 6.539, 12.48, -4.068, 12.49, -0.718, 11.37, -0.7145, 12.48, -4.068, 11.37, -0.7145, 11.36, -4.065, -7.556, 7.553, -10.92, 7.563, -10.93, 4.197, -7.556, 7.553, -10.93, 4.197, -7.567, 4.187, 1.445, 13.24, 1.455, 9.893, 2.387, 9.896, 1.445, 13.24, 2.387, 9.896, 2.376, 13.25, 10.04, 31.59, 8.176, 31.59, 8.176, 29.43, 10.04, 31.59, 8.176, 29.43, 10.04, 29.43, 2.59, 11.01, 2.6, 7.657, 3.726, 7.661, 2.59, 11.01, 3.726, 7.661, 3.716, 11.01, -7.556, 2.825, -4.195, 2.815, -4.183, 6.529, -7.556, 2.825, -4.183, 6.529, -7.545, 6.539, -17.11, 37.33, -14.81, 34.55, -14.28, 37.33, -17.11, 37.33, -14.28, 37.33, -15.43, 38.71, -4.269, 38.39, -11.46, 38.39, -11.46, 36.21, -4.269, 38.39, -11.46, 36.21, -4.269, 36.21, 9.449, 12.51, 9.439, 9.14, 10.43, 9.137, 9.449, 12.51, 10.43, 9.137, 10.44, 12.5, 1.334, 10.26, 1.344, 13.61, 0.4124, 13.61, 1.334, 10.26, 0.4124, 13.61, 0.4021, 10.26, -9.802, 7.563, -9.792, 10.91, -10.92, 10.92, -9.802, 7.563, -10.92, 10.92, -10.93, 7.566, 1.445, 9.889, 1.455, 6.539, 2.581, 6.542, 1.445, 9.889, 2.581, 6.542, 2.57, 9.893, 11.27, -5.222, 12.26, -5.219, 12.26, -4.097, 11.27, -5.222, 12.26, -4.097, 11.27, -4.1, 13.72, 2.425, 12.73, 2.428, 12.73, -0.3575, 13.72, 2.425, 12.73, -0.3575, 13.71, -0.3605, -13.26, 12.19, -13.25, 8.836, -12.12, 8.839, -13.26, 12.19, -12.12, 8.839, -12.13, 12.19, -7.559, 13.71, -7.556, 14.69, -8.488, 14.69, -7.559, 13.71, -8.488, 14.69, -8.491, 13.71, 13.42, -4.068, 13.43, -0.7174, 12.5, -0.7145, 13.42, -4.068, 12.5, -0.7145, 12.49, -4.065, 11.46, 12.49, 12.45, 12.49, 12.46, 14.73, 11.46, 12.49, 12.46, 14.73, 11.47, 14.74, -6.42, 6.542, -5.432, 6.539, -5.421, 9.905, -6.42, 6.542, -5.421, 9.905, -6.41, 9.908, 35.24, 24.32, 35.34, 22.57, 37.42, 22.66, 35.24, 24.32, 37.42, 22.66, 37.36, 24.37, 2.596, 14.11, 3.585, 14.11, 3.582, 15.04, 2.596, 14.11, 3.582, 15.04, 2.594, 15.04, 3.784, 11.03, 4.776, 12.15, 3.79, 13.27, 4.776, 12.15, 4.779, 13.27, 3.79, 13.27, 14.33, 13.63, 14.33, 14.62, 13.4, 14.62, 14.33, 13.63, 13.4, 14.62, 13.4, 13.63, 2.59, 3.943, 5.951, 3.933, 5.963, 7.647, 2.59, 3.943, 5.963, 7.647, 2.601, 7.657, 14.4, 8.737, 15.14, 10.45, 14.4, 11.38, 15.14, 10.45, 15.14, 11.38, 14.4, 11.38, -0.7921, -12.14, 2.569, -12.15, 2.583, -7.662, -0.7921, -12.14, 2.583, -7.662, -0.7782, -7.651, 5.963, 12.04, 6.951, 12.03, 6.958, 14.28, 5.963, 12.04, 6.958, 14.28, 5.97, 14.28, -3.029, 14.59, -3.026, 13.61, -2.094, 13.61, -3.029, 14.59, -2.094, 13.61, -2.097, 14.6, -4.155, 13.25, -4.165, 9.896, -3.233, 9.893, -4.155, 13.25, -3.233, 9.893, -3.223, 13.24, -2.029, 10.25, -3.018, 10.26, -3.029, 6.542, -2.029, 10.25, -3.029, 6.542, -2.04, 6.539, 14.35, -7.564, 14.36, -9.732, 15.29, -9.729, 14.35, -7.564, 15.29, -9.729, 15.28, -7.561, 13.35, -8.591, 13.36, -5.241, 12.42, -5.238, 13.35, -8.591, 12.42, -5.238, 12.41, -8.588, -25.44, 26.37, -21.69, 28.58, -28.22, 26.81, -21.69, 28.58, -20.27, 31.51, -28.22, 26.81, -9.054, 25.07, -10.75, 25.66, -11.46, 23.6, -9.054, 25.07, -11.46, 23.6, -9.763, 23.02, 4.777, -14.35, 5.905, -14.35, 5.879, -13.23, 4.777, -14.35, 5.879, -13.23, 4.781, -13.23, 13.58, 5.783, 13.59, 9.134, 12.66, 9.137, 13.58, 5.783, 12.66, 9.137, 12.65, 5.786, -26.15, 36.46, -24.32, 36.46, -24.32, 38.6, -26.15, 36.46, -24.32, 38.6, -26.15, 38.6, 13.72, 1.889, 14.71, 1.886, 14.71, 3.008, 13.72, 1.889, 14.71, 3.008, 13.73, 3.011, -32.8, 34.55, -37.59, 31.72, -28.22, 26.81, -37.59, 31.72, -32.1, 22.43, -28.22, 26.81, 11.43, 2.432, 11.42, 5.783, 10.3, 5.779, 11.43, 2.432, 10.3, 5.779, 10.31, 2.429, -3.785, 33.62, -3.785, 35.42, -5.958, 35.42, -3.785, 33.62, -5.958, 35.42, -5.958, 33.62, 9.161, 5.779, 9.171, 2.429, 10.3, 2.432, 9.161, 5.779, 10.3, 2.432, 10.29, 5.783, 14.39, 13.63, 13.4, 13.63, 13.41, 11.38, 14.39, 13.63, 13.41, 11.38, 14.4, 11.39, -4.165, 13.25, -3.176, 13.25, -3.17, 15.1, -4.165, 13.25, -3.17, 15.1, -4.159, 15.11, 37.36, 24.37, 37.32, 27.85, 35.24, 24.32, 37.32, 27.85, 33.16, 27.85, 35.24, 24.32, -14.39, 4.194, -12.22, 4.187, -12.2, 8.829, -14.39, 4.194, -12.2, 8.829, -14.38, 8.836, 2.59, 0.219, 5.951, 0.2088, 5.963, 3.923, 2.59, 0.219, 5.963, 3.923, 2.601, 3.933, -4.153, 2.815, -0.7921, 2.825, -0.8035, 6.539, -4.153, 2.815, -0.8035, 6.539, -4.165, 6.529, -11.46, 37.33, -12.61, 38.71, -14.28, 37.33, -11.46, 37.33, -14.28, 37.33, -14.81, 34.55, 12.45, 9.137, 12.46, 12.49, 11.53, 12.49, 12.45, 9.137, 11.53, 12.49, 11.52, 9.139, -3.785, 31.82, -3.785, 33.62, -5.958, 33.62, -3.785, 31.82, -5.958, 33.62, -5.958, 31.82, 4.715, 14.4, 4.718, 15.38, 3.787, 15.39, 4.715, 14.4, 3.787, 15.39, 3.784, 14.4, -0.8024, 6.539, -0.7921, 9.889, -1.918, 9.893, -0.8024, 6.539, -1.918, 9.893, -1.928, 6.542, 9.439, 8.066, 9.147, 8.995, 9.283, 8.066, 9.147, 8.995, 8.155, 8.07, 9.283, 8.066, 9.99, -8.573, 9.988, -7.645, 9.001, -8.576, 9.988, -7.645, 8.996, -6.719, 9.001, -8.576, 6.964, -2.074, 4.789, -2.08, 4.806, -7.651, 6.964, -2.074, 4.806, -7.651, 6.981, -7.645, 2.599, 13.18, 3.588, 13.19, 3.585, 14.11, 2.599, 13.18, 3.585, 14.11, 2.596, 14.11, 10.28, -6.715, 10.12, -6.716, 9.988, -7.645, 10.12, -6.716, 8.996, -6.719, 9.988, -7.645, 6.394, 29.43, 8.176, 29.43, 8.176, 31.59, 6.394, 29.43, 8.176, 31.59, 6.394, 31.59, 10.03, -0.7151, 10.04, -2.572, 10.22, -2.572, 10.03, -0.7151, 10.22, -2.572, 10.21, -0.7145, -4.153, -0.9095, -4.174, -7.641, -0.8128, -7.651, -4.153, -0.9095, -0.8128, -7.651, -0.7921, -0.9198, 3.784, 13.28, 4.772, 13.27, 4.776, 14.39, 3.784, 13.28, 4.776, 14.39, 3.787, 14.4, 4.968, 13.19, 5.957, 13.18, 5.963, 15.04, 4.968, 13.19, 5.963, 15.04, 4.974, 15.04, 14.35, -7.482, 15.09, -6.362, 14.36, -5.238, 15.09, -6.362, 15.1, -5.24, 14.36, -5.238, 11.71, 9.134, 11.72, 5.783, 12.65, 5.786, 11.71, 9.134, 12.65, 5.786, 12.64, 9.137, 20.73, 29.43, 22.6, 29.43, 22.6, 31.59, 20.73, 29.43, 22.6, 31.59, 20.73, 31.59, 13.39, 12.49, 13.4, 14.66, 12.46, 14.66, 13.39, 12.49, 12.46, 14.66, 12.46, 12.49, 8.077, -14.35, 9.065, -14.35, 9.069, -13.23, 8.077, -14.35, 9.069, -13.23, 8.08, -13.23, 4.827, 12.15, 4.776, 12.15, 4.823, 11.03, 4.776, 12.15, 3.784, 11.03, 4.823, 11.03, 6.955, 14.28, 6.958, 15.27, 6.027, 15.27, 6.955, 14.28, 6.027, 15.27, 6.024, 14.28, 13.36, -14.0, 13.37, -10.65, 12.44, -10.65, 13.36, -14.0, 12.44, -10.65, 12.43, -14.0, 8.007, -8.576, 8.996, -8.573, 8.979, -3.002, 8.007, -8.576, 8.979, -3.002, 7.99, -3.005, 13.26, -5.219, 14.24, -5.222, 14.25, -4.1, 13.26, -5.219, 14.25, -4.1, 13.26, -4.097, 11.73, 2.425, 11.74, -0.3605, 12.73, -0.3575, 11.73, 2.425, 12.73, -0.3575, 12.72, 2.428, 9.144, -13.23, 9.156, -9.515, 6.981, -9.508, 9.144, -13.23, 6.981, -9.508, 6.969, -13.22, 9.924, -28.52, 9.509, -31.9, 14.15, -29.03, 9.509, -31.9, 34.23, -38.14, 14.15, -29.03, -7.55, 13.25, -6.562, 13.25, -6.568, 15.11, -7.55, 13.25, -6.568, 15.11, -7.556, 15.1, -3.029, 13.61, -3.019, 10.26, -2.087, 10.26, -3.029, 13.61, -2.087, 10.26, -2.097, 13.61, 15.33, 14.03, 15.33, 15.02, 14.4, 15.02, 15.33, 14.03, 14.4, 15.02, 14.4, 14.03, 8.003, 14.27, 8.006, 15.25, 7.075, 15.25, 8.003, 14.27, 7.075, 15.25, 7.072, 14.27, 23.02, 6.618, 26.27, 6.722, 22.87, 9.468, 26.27, 6.722, 34.23, 22.43, 22.87, 9.468, -7.354, 24.49, -9.054, 25.07, -9.763, 23.02, -7.354, 24.49, -9.763, 23.02, -8.063, 22.43, -10.94, 7.905, -10.93, 11.26, -12.05, 11.26, -10.94, 7.905, -12.05, 11.26, -12.06, 7.908, 10.22, -0.718, 10.23, -4.068, 11.36, -4.065, 10.22, -0.718, 11.36, -4.065, 11.34, -0.7145, 10.57, 5.786, 10.56, 9.137, 9.439, 9.133, 10.57, 5.786, 9.439, 9.133, 9.449, 5.783, 10.28, -5.222, 11.27, -5.219, 11.27, -4.097, 10.28, -5.222, 11.27, -4.097, 10.28, -4.1, 11.43, 5.78, 11.44, 2.429, 12.37, 2.432, 11.43, 5.78, 12.37, 2.432, 12.36, 5.783, -10.92, 4.187, -10.97, -14.38, -7.613, -14.39, -10.92, 4.187, -7.613, -14.39, -7.556, 4.177, 9.99, -4.429, 9.984, -3.501, 9.001, -4.432, 9.984, -3.501, 8.996, -2.575, 9.001, -4.432, -5.536, 14.39, -5.539, 15.37, -6.471, 15.37, -5.536, 14.39, -6.471, 15.37, -6.468, 14.39, 15.18, -5.222, 15.18, -4.237, 14.25, -4.234, 15.18, -5.222, 14.25, -4.234, 14.25, -5.219, -10.93, 6.048, -11.11, 6.047, -11.16, 5.118, -11.11, 6.047, -12.15, 6.044, -11.16, 5.118, 7.998, -3.002, 8.987, -2.999, 8.979, -0.2138, 7.998, -3.002, 8.979, -0.2138, 7.99, -0.2168, 12.29, -10.64, 13.28, -10.64, 13.27, -8.785, 12.29, -10.64, 13.27, -8.785, 12.28, -8.788, -3.459, 4.459, -3.459, -3.459, 4.459, -3.459, -3.459, 4.459, 4.459, -3.459, 4.459, 4.459, 5.972, 5.784, 8.147, 5.791, 8.138, 8.665, 5.972, 5.784, 8.138, 8.665, 5.963, 8.658, 11.4, -8.576, 11.42, -5.226, 10.29, -5.222, 11.4, -8.576, 10.29, -5.222, 10.28, -8.573, 14.32, 3.536, 15.06, 3.538, 15.05, 4.66, 14.32, 3.536, 15.05, 4.66, 14.31, 5.78, 3.719, 11.01, 3.726, 13.18, 2.6, 13.18, 3.719, 11.01, 2.6, 13.18, 2.594, 11.01, -20.78, 36.46, -20.78, 38.6, -24.32, 38.6, -20.78, 36.46, -24.32, 38.6, -24.32, 36.46, 11.51, 9.137, 11.52, 12.49, 10.58, 12.49, 11.51, 9.137, 10.58, 12.49, 10.57, 9.139, -4.194, 6.539, -4.183, 9.889, -5.309, 9.893, -4.194, 6.539, -5.309, 9.893, -5.319, 6.542, -7.546, 13.25, -7.556, 9.896, -6.625, 9.893, -7.546, 13.25, -6.625, 9.893, -6.614, 13.24, -7.844, 31.85, -7.825, 34.01, -11.39, 31.82, -7.825, 34.01, -11.46, 36.07, -11.39, 31.82, 4.789, -2.067, 6.964, -2.074, 6.971, 0.1701, 4.789, -2.067, 6.971, 0.1701, 4.796, 0.1767, 13.32, 3.539, 14.3, 3.536, 14.31, 5.78, 13.32, 3.539, 14.31, 5.78, 13.32, 5.783, 3.828, 11.02, 3.838, 7.657, 4.827, 7.66, 3.828, 11.02, 4.827, 7.66, 4.817, 11.03, 14.34, -7.485, 13.36, -7.488, 13.36, -9.732, 14.34, -7.485, 13.36, -9.732, 14.35, -9.729, -7.545, 2.815, -7.556, -0.8993, -4.195, -0.9095, -7.545, 2.815, -4.195, -0.9095, -4.183, 2.804, -5.489, 9.908, -5.478, 13.26, -6.41, 13.26, -5.489, 9.908, -6.41, 13.26, -6.42, 9.911, 7.037, -14.35, 8.077, -14.35, 8.073, -13.23, 7.037, -14.35, 8.073, -13.23, 7.033, -13.23, 11.29, -14.0, 11.28, -10.65, 10.16, -10.65, 11.29, -14.0, 10.16, -10.65, 10.17, -14.0, 12.42, -14.0, 12.43, -10.65, 11.3, -10.65, 12.42, -14.0, 11.3, -10.65, 11.29, -14.0, 33.08, 24.17, 33.19, 22.43, 35.34, 22.57, 33.08, 24.17, 35.34, 22.57, 35.24, 24.32, 14.37, -10.65, 14.37, -12.82, 15.31, -12.81, 14.37, -10.65, 15.31, -12.81, 15.3, -10.65, 8.165, 13.28, 8.155, 9.93, 9.086, 9.927, 8.165, 13.28, 9.086, 9.927, 9.097, 13.28, -5.958, 36.14, -7.71, 36.21, -7.825, 34.01, -5.958, 36.14, -7.825, 34.01, -6.039, 33.97, -8.692, 10.91, -8.682, 7.563, -7.556, 7.566, -8.692, 10.91, -7.556, 7.566, -7.566, 10.92, 12.26, -5.219, 13.25, -5.222, 13.26, -4.1, 12.26, -5.219, 13.26, -4.1, 12.27, -4.097, 8.155, 13.28, 9.144, 13.28, 9.147, 14.4, 8.155, 13.28, 9.147, 14.4, 8.158, 14.4, -6.039, 33.97, -7.825, 34.01, -7.844, 31.85, -6.039, 33.97, -7.844, 31.85, -6.07, 31.82, 8.155, 8.07, 9.147, 8.995, 8.161, 9.927, 9.147, 8.995, 9.149, 9.924, 8.161, 9.927, -10.93, 7.905, -11.12, 7.904, -11.11, 6.047, -10.93, 7.905, -11.11, 6.047, -10.93, 6.048, 26.33, 4.068, 29.38, 4.102, 26.27, 6.722, 29.38, 4.102, 34.23, 22.43, 26.27, 6.722, 5.909, -14.35, 7.007, -14.35, 5.905, -13.23, 7.007, -14.35, 7.033, -13.23, 5.905, -13.23, -6.926, 31.24, -8.626, 31.82, -9.336, 29.77, -6.926, 31.24, -9.336, 29.77, -7.635, 29.18, -9.792, 10.93, -9.782, 7.563, -8.8, 9.81, -9.782, 7.563, -8.793, 7.566, -8.8, 9.81, -3.029, 6.542, -3.039, 9.893, -4.165, 9.889, -3.029, 6.542, -4.165, 9.889, -4.155, 6.539, 22.6, 29.43, 24.38, 29.43, 24.38, 31.59, 22.6, 29.43, 24.38, 31.59, 22.6, 31.59, 14.36, -10.65, 13.37, -10.65, 13.38, -12.89, 14.36, -10.65, 13.38, -12.89, 14.37, -12.89, -12.15, 4.187, -11.16, 4.19, -11.16, 5.118, -12.15, 4.187, -11.16, 5.118, -12.15, 6.044, 0.4093, 14.59, 0.4124, 13.61, 1.344, 13.61, 0.4093, 14.59, 1.344, 13.61, 1.341, 14.6, -7.635, 29.18, -5.935, 28.59, -5.226, 30.65, -7.635, 29.18, -5.226, 30.65, -6.926, 31.24, 0.3335, 6.539, 0.3438, 9.889, -0.7817, 9.893, 0.3335, 6.539, -0.7817, 9.893, -0.7921, 6.542, -20.78, 36.46, -18.95, 36.46, -18.95, 38.6, -20.78, 36.46, -18.95, 38.6, -20.78, 38.6, -12.06, 13.51, -11.08, 13.51, -11.07, 14.63, -12.06, 13.51, -11.07, 14.63, -12.06, 14.63, -5.125, 13.24, -5.115, 9.893, -4.183, 9.896, -5.125, 13.24, -4.183, 9.896, -4.194, 13.25, 25.53, 29.63, 28.88, 32.4, 24.38, 31.01, 28.88, 32.4, 29.41, 35.17, 24.38, 31.01, 31.58, 37.34, 24.38, 37.34, 24.38, 35.17, 31.58, 37.34, 24.38, 35.17, 31.58, 35.17, 13.31, 2.429, 13.32, 5.78, 12.38, 5.783, 13.31, 2.429, 12.38, 5.783, 12.37, 2.432, -7.556, -7.641, -4.195, -7.651, -4.174, -0.9198, -7.556, -7.641, -4.174, -0.9198, -7.535, -0.9095, -13.4, 12.19, -13.4, 14.44, -14.39, 14.43, -13.4, 12.19, -14.39, 14.43, -14.39, 12.19, 6.394, 36.98, 6.394, 31.59, 8.568, 35.18, 6.394, 31.59, 8.568, 31.59, 8.568, 35.18, -14.39, 4.177, -14.34, -14.39, -10.97, -14.38, -14.39, 4.177, -10.97, -14.38, -11.03, 4.187, 14.9, 1.886, 14.72, 1.886, 14.74, -3.685, 14.9, 1.886, 14.74, -3.685, 14.92, -3.685, 14.4, 11.39, 15.14, 11.38, 15.14, 12.31, 14.4, 11.39, 15.14, 12.31, 14.4, 14.03, -6.471, 13.26, -5.482, 13.26, -5.478, 14.38, -6.471, 13.26, -5.478, 14.38, -6.467, 14.39, -0.7863, 13.25, 0.2023, 13.25, 0.1966, 15.11, -0.7863, 13.25, 0.1966, 15.11, -0.7921, 15.1, 8.147, 8.668, 8.136, 12.02, 7.011, 12.02, 8.147, 8.668, 7.011, 12.02, 7.021, 8.665, 34.23, 22.43, 19.08, 12.27, 22.87, 9.468, 19.08, 12.27, 19.36, 9.241, 22.87, 9.468, 14.63, -25.66, 14.15, -29.03, 18.6, -26.12, 14.15, -29.03, 34.23, -38.14, 18.6, -26.12, -1.928, 13.24, -1.918, 9.893, -0.9861, 9.896, -1.928, 13.24, -0.9861, 9.896, -0.9964, 13.25, 10.16, -8.788, 10.16, -10.65, 11.29, -10.64, 10.16, -8.788, 11.29, -10.64, 11.28, -8.785, -0.7921, 13.24, -0.7817, 9.893, 0.1498, 9.896, -0.7921, 13.24, 0.1498, 9.896, 0.1395, 13.25, 13.4, 9.139, 13.39, 12.49, 12.46, 12.49, 13.4, 9.139, 12.46, 12.49, 12.47, 9.137, 14.42, -0.696, 13.43, -0.699, 13.44, -1.821, 14.42, -0.696, 13.44, -1.821, 14.42, -1.818, -0.7921, -12.15, 0.7616, -14.32, 0.7549, -12.15, -0.7921, -12.15, -0.7854, -14.32, 0.7616, -14.32, 6.952, -7.651, 4.794, -13.23, 6.969, -13.22, 6.952, -7.651, 4.777, -7.658, 4.794, -13.23, 5.963, 0.2154, 8.155, 5.778, 5.98, 5.784, 5.963, 0.2154, 8.138, 0.2088, 8.155, 5.778, 23.71, 34.57, 12.91, 34.57, 12.92, 31.59, 23.71, 31.59, 23.71, 34.57, 12.92, 31.59, 2.315, -14.32, 2.309, -12.15, 0.7683, -14.32, 0.7616, -12.15, 0.7683, -14.32, 2.309, -12.15, -24.02, 36.46, -24.02, 34.55, -17.11, 34.55, -24.02, 36.46, -17.11, 34.55, -17.11, 36.46, 16.35, 29.43, 14.43, 29.43, 14.43, 22.43, 16.35, 29.43, 14.43, 22.43, 16.35, 22.43, -0.793, 13.54, -0.9439, 13.58, -0.943, 9.93, -0.793, 13.54, -0.943, 9.93, -0.7921, 9.893, 2.387, 9.893, 2.538, 9.93, 2.388, 13.54, 2.538, 9.93, 2.539, 13.58, 2.388, 13.54, -24.02, 34.55, -24.02, 36.46, -26.15, 36.46, -24.02, 34.55, -26.15, 36.46, -26.15, 34.55, 16.35, 29.43, 16.35, 31.59, 14.43, 31.59, 16.35, 29.43, 14.43, 31.59, 14.43, 29.43, 10.04, 31.59, 10.04, 29.43, 14.43, 29.43, 10.04, 31.59, 14.43, 29.43, 14.43, 31.59, -8.666, 13.22, -9.792, 13.21, -9.785, 10.93, -8.666, 13.22, -9.785, 10.93, -8.659, 10.94, 20.73, 29.43, 20.73, 31.59, 16.35, 31.59, 20.73, 29.43, 16.35, 31.59, 16.35, 29.43, -10.92, 10.92, -9.799, 10.92, -9.792, 13.2, -10.92, 10.92, -9.792, 13.2, -10.92, 13.2, 9.439, 8.066, 9.283, 8.066, 9.276, 5.783, 9.439, 8.066, 9.276, 5.783, 9.432, 5.783, 10.12, -6.716, 10.28, -6.715, 10.27, -4.432, 10.12, -6.716, 10.27, -4.432, 10.12, -4.433])
_uv = me_grid_002.uv_layers.new(name='UVTex.001')
_uv.uv.foreach_set('vector', [0.2792, 0.879, 0.2792, 0.8886, 0.2696, 0.8886, 0.748, 0.8105, 0.748, 0.7853, 0.7384, 0.8105, 0.8105, 0.5665, 0.8105, 0.5917, 0.7853, 0.5917, 0.7696, 0.5917, 0.7792, 0.5917, 0.7792, 0.5665, 0.754, 0.5917, 0.7636, 0.5665, 0.7636, 0.5917, 0.7228, 0.8105, 0.7324, 0.7853, 0.7324, 0.8105, 0.2636, 0.879, 0.254, 0.8886, 0.2636, 0.8886, 0.498, 0.873, 0.498, 0.8165, 0.4884, 0.873, 0.373, 0.9259, 0.373, 0.9355, 0.3634, 0.9355, 0.8417, 0.5665, 0.8321, 0.5917, 0.8417, 0.5917, 0.873, 0.5978, 0.8634, 0.623, 0.873, 0.623, 0.7792, 0.5978, 0.754, 0.623, 0.7792, 0.623, 0.8417, 0.623, 0.8321, 0.623, 0.8417, 0.5978, 0.7853, 0.8105, 0.8105, 0.8105, 0.8105, 0.754, 0.754, 0.6855, 0.7792, 0.629, 0.7792, 0.6855, 0.752, 0.5645, 0.752, 0.5897, 0.7616, 0.5645, 0.498, 0.629, 0.004008, 0.748, 0.498, 0.748, 0.504, 0.498, 0.623, 0.498, 0.623, 0.004008, 0.629, 0.498, 0.748, 0.498, 0.748, 0.004008, 0.004008, 0.623, 0.498, 0.623, 0.498, 0.504, 0.496, 0.627, 0.002004, 0.746, 0.002004, 0.627, 0.621, 0.002004, 0.502, 0.496, 0.502, 0.002004, 0.002004, 0.621, 0.002004, 0.502, 0.496, 0.502, 0.627, 0.496, 0.627, 0.002004, 0.746, 0.002004, 0.873, 0.5665, 0.873, 0.5917, 0.8634, 0.5917, 0.8478, 0.5917, 0.8574, 0.5665, 0.8574, 0.5917, 0.8261, 0.629, 0.8261, 0.6855, 0.8165, 0.6855, 0.7071, 0.5605, 0.7167, 0.504, 0.7167, 0.5605, 0.629, 0.5605, 0.6386, 0.5605, 0.6386, 0.504, 0.4042, 0.8165, 0.3946, 0.873, 0.4042, 0.873, 0.879, 0.248, 0.9355, 0.248, 0.9355, 0.1915, 0.873, 0.1915, 0.8165, 0.248, 0.873, 0.248, 0.248, 0.8165, 0.248, 0.9355, 0.1915, 0.9355, 0.123, 0.9415, 0.004008, 0.998, 0.123, 0.998, 0.379, 0.9667, 0.498, 0.9667, 0.498, 0.9415, 0.7772, 0.627, 0.752, 0.6835, 0.752, 0.627, 0.748, 0.9728, 0.748, 0.9824, 0.629, 0.9824, 0.746, 0.9708, 0.627, 0.9804, 0.627, 0.9708, 0.3886, 0.8165, 0.3886, 0.873, 0.379, 0.873, 0.4259, 0.873, 0.4355, 0.8165, 0.4355, 0.873, 0.6603, 0.8417, 0.6699, 0.8417, 0.6699, 0.8165, 0.6542, 0.8478, 0.6446, 0.873, 0.6542, 0.873, 0.9728, 0.873, 0.998, 0.873, 0.998, 0.754, 0.9667, 0.629, 0.9415, 0.748, 0.9667, 0.748, 0.504, 0.9824, 0.623, 0.9824, 0.623, 0.9728, 0.9647, 0.627, 0.9395, 0.746, 0.9395, 0.627, 0.7324, 0.754, 0.7324, 0.7792, 0.7228, 0.7792, 0.9667, 0.873, 0.9415, 0.873, 0.9667, 0.754, 0.377, 0.9647, 0.496, 0.9395, 0.377, 0.9395, 0.254, 0.8417, 0.2636, 0.8165, 0.2636, 0.8417, 0.9667, 0.004008, 0.9667, 0.123, 0.9415, 0.123, 0.2949, 0.9103, 0.2949, 0.9355, 0.2853, 0.9355, 0.754, 0.998, 0.873, 0.9728, 0.873, 0.998, 0.7676, 0.5897, 0.7676, 0.5645, 0.7772, 0.5645, 0.9667, 0.879, 0.9415, 0.998, 0.9667, 0.998, 0.6386, 0.8478, 0.6386, 0.873, 0.629, 0.873, 0.7167, 0.8105, 0.7167, 0.7853, 0.7071, 0.8105, 0.9395, 0.752, 0.9395, 0.871, 0.9647, 0.752, 0.9667, 0.254, 0.9415, 0.373, 0.9667, 0.373, 0.8478, 0.623, 0.8574, 0.623, 0.8574, 0.5978, 0.8261, 0.623, 0.8261, 0.5978, 0.8165, 0.623, 0.998, 0.998, 0.998, 0.879, 0.9728, 0.998, 0.6386, 0.8105, 0.6386, 0.7853, 0.629, 0.8105, 0.748, 0.9415, 0.629, 0.9667, 0.748, 0.9667, 0.754, 0.9667, 0.873, 0.9667, 0.873, 0.9415, 0.8554, 0.5958, 0.8458, 0.5958, 0.8458, 0.621, 0.9667, 0.379, 0.9415, 0.498, 0.9667, 0.498, 0.6542, 0.7853, 0.6542, 0.8105, 0.6446, 0.8105, 0.746, 0.9395, 0.627, 0.9647, 0.627, 0.9395, 0.7011, 0.7853, 0.7011, 0.8105, 0.6915, 0.8105, 0.9395, 0.121, 0.9395, 0.002004, 0.9647, 0.002004, 0.8614, 0.621, 0.8614, 0.5958, 0.871, 0.5958, 0.8145, 0.5958, 0.8145, 0.621, 0.8241, 0.5958, 0.998, 0.498, 0.998, 0.379, 0.9728, 0.498, 0.3009, 0.9355, 0.3105, 0.9355, 0.3105, 0.9103, 0.373, 0.9415, 0.373, 0.9667, 0.254, 0.9667, 0.9355, 0.754, 0.9355, 0.873, 0.879, 0.873, 0.748, 0.879, 0.629, 0.9355, 0.748, 0.9355, 0.129, 0.998, 0.248, 0.998, 0.248, 0.9415, 0.127, 0.996, 0.246, 0.9395, 0.127, 0.9395, 0.7853, 0.6855, 0.8105, 0.6855, 0.8105, 0.629, 0.7833, 0.6835, 0.8085, 0.627, 0.7833, 0.627, 0.8478, 0.6855, 0.8574, 0.6855, 0.8574, 0.629, 0.8458, 0.6835, 0.8554, 0.627, 0.8458, 0.627, 0.8301, 0.5958, 0.8301, 0.621, 0.8397, 0.5958, 0.8554, 0.5645, 0.8458, 0.5645, 0.8458, 0.5897, 0.252, 0.8866, 0.252, 0.877, 0.2616, 0.877, 0.8165, 0.5917, 0.8261, 0.5665, 0.8261, 0.5917, 0.871, 0.5645, 0.8614, 0.5645, 0.8614, 0.5897, 0.7833, 0.5897, 0.7833, 0.5645, 0.8085, 0.5645, 0.873, 0.629, 0.873, 0.6855, 0.8634, 0.6855, 0.871, 0.627, 0.8614, 0.6835, 0.8614, 0.627, 0.8417, 0.629, 0.8417, 0.6855, 0.8321, 0.6855, 0.123, 0.873, 0.123, 0.8165, 0.09776, 0.873, 0.9355, 0.879, 0.9355, 0.998, 0.879, 0.998, 0.9647, 0.252, 0.9395, 0.371, 0.9395, 0.252, 0.998, 0.504, 0.998, 0.5605, 0.879, 0.5605, 0.996, 0.502, 0.877, 0.5585, 0.877, 0.502, 0.2676, 0.8866, 0.2676, 0.877, 0.2772, 0.877, 0.8241, 0.5645, 0.8145, 0.5897, 0.8145, 0.5645, 0.8105, 0.6915, 0.8105, 0.748, 0.8009, 0.748, 0.8397, 0.5645, 0.8301, 0.5897, 0.8301, 0.5645, 0.8417, 0.8165, 0.8417, 0.873, 0.8165, 0.873, 0.8397, 0.8145, 0.8145, 0.871, 0.8145, 0.8145, 0.8145, 0.6835, 0.8145, 0.627, 0.8241, 0.627, 0.8397, 0.627, 0.8301, 0.6835, 0.8301, 0.627, 0.5761, 0.5665, 0.5761, 0.623, 0.5665, 0.623, 0.6134, 0.623, 0.623, 0.5665, 0.623, 0.623, 0.998, 0.5665, 0.998, 0.623, 0.879, 0.623, 0.877, 0.996, 0.9335, 0.877, 0.877, 0.877, 0.4103, 0.873, 0.4199, 0.873, 0.4199, 0.8165, 0.7792, 0.6915, 0.7696, 0.748, 0.7792, 0.748, 0.7949, 0.6915, 0.7949, 0.748, 0.7853, 0.748, 0.7929, 0.6895, 0.7833, 0.746, 0.7833, 0.6895, 0.6699, 0.7853, 0.6699, 0.8105, 0.6603, 0.8105, 0.6679, 0.7833, 0.6583, 0.8085, 0.6583, 0.7833, 0.754, 0.748, 0.7636, 0.748, 0.7636, 0.6915, 0.7989, 0.746, 0.8085, 0.6895, 0.7989, 0.6895, 0.752, 0.746, 0.752, 0.6895, 0.7616, 0.6895, 0.7772, 0.6895, 0.7676, 0.746, 0.7676, 0.6895, 0.8574, 0.6915, 0.8574, 0.748, 0.8478, 0.748, 0.8554, 0.6895, 0.8458, 0.746, 0.8458, 0.6895, 0.873, 0.6915, 0.873, 0.748, 0.8634, 0.748, 0.871, 0.6895, 0.8614, 0.746, 0.8614, 0.6895, 0.3321, 0.8417, 0.3417, 0.8417, 0.3417, 0.8165, 0.3261, 0.8165, 0.3165, 0.8417, 0.3261, 0.8417, 0.629, 0.748, 0.6855, 0.748, 0.6855, 0.6915, 0.627, 0.746, 0.6835, 0.6895, 0.627, 0.6895, 0.4355, 0.879, 0.4355, 0.9355, 0.4259, 0.9355, 0.4103, 0.9355, 0.4199, 0.879, 0.4199, 0.9355, 0.8165, 0.748, 0.8261, 0.748, 0.8261, 0.6915, 0.8145, 0.746, 0.8241, 0.6895, 0.8145, 0.6895, 0.8321, 0.748, 0.8417, 0.748, 0.8417, 0.6915, 0.8301, 0.746, 0.8397, 0.6895, 0.8301, 0.6895, 0.4571, 0.873, 0.4667, 0.873, 0.4667, 0.8165, 0.4511, 0.8165, 0.4415, 0.873, 0.4511, 0.873, 0.873, 0.8165, 0.873, 0.873, 0.8478, 0.873, 0.871, 0.8145, 0.8458, 0.871, 0.8458, 0.8145, 0.5665, 0.873, 0.623, 0.873, 0.623, 0.8165, 0.5605, 0.8165, 0.504, 0.873, 0.5605, 0.873, 0.4179, 0.8145, 0.4083, 0.8145, 0.4083, 0.871, 0.4239, 0.871, 0.4335, 0.8145, 0.4239, 0.8145, 0.5292, 0.504, 0.5292, 0.5605, 0.5196, 0.5605, 0.504, 0.5605, 0.5136, 0.504, 0.5136, 0.5605, 0.03526, 0.873, 0.0605, 0.873, 0.0605, 0.8165, 0.7792, 0.5353, 0.7792, 0.5605, 0.754, 0.5605, 0.9042, 0.498, 0.879, 0.498, 0.9042, 0.4415, 0.996, 0.5645, 0.877, 0.621, 0.877, 0.5645, 0.377, 0.871, 0.377, 0.8145, 0.3866, 0.8145, 0.4022, 0.8145, 0.3926, 0.871, 0.3926, 0.8145, 0.4824, 0.8165, 0.4824, 0.873, 0.4728, 0.873, 0.4804, 0.8145, 0.4708, 0.871, 0.4708, 0.8145, 0.6446, 0.623, 0.6542, 0.623, 0.6542, 0.5665, 0.6386, 0.5665, 0.629, 0.623, 0.6386, 0.623, 0.496, 0.8145, 0.4864, 0.8145, 0.4864, 0.871, 0.09175, 0.879, 0.09175, 0.9355, 0.06651, 0.9355, 0.9647, 0.377, 0.9395, 0.377, 0.9395, 0.496, 0.621, 0.9708, 0.502, 0.9708, 0.502, 0.9804, 0.9824, 0.254, 0.9824, 0.373, 0.9728, 0.373, 0.9804, 0.252, 0.9708, 0.371, 0.9708, 0.252, 0.3574, 0.9259, 0.3574, 0.9355, 0.3478, 0.9355, 0.3634, 0.9199, 0.373, 0.9103, 0.373, 0.9199, 0.09175, 0.8165, 0.09175, 0.873, 0.06651, 0.873, 0.03526, 0.9355, 0.0605, 0.879, 0.0605, 0.9355, 0.6915, 0.873, 0.7011, 0.873, 0.7011, 0.8478, 0.748, 0.8478, 0.7384, 0.873, 0.748, 0.873, 0.3574, 0.8946, 0.3574, 0.9042, 0.3478, 0.9042, 0.3634, 0.8886, 0.373, 0.879, 0.373, 0.8886, 0.7792, 0.8165, 0.7792, 0.873, 0.754, 0.873, 0.7772, 0.8145, 0.752, 0.871, 0.752, 0.8145, 0.3417, 0.879, 0.3321, 0.8886, 0.3417, 0.8886, 0.3261, 0.879, 0.3165, 0.8886, 0.3261, 0.8886, 0.6759, 0.8105, 0.6855, 0.8105, 0.6855, 0.7853, 0.6739, 0.8085, 0.6835, 0.7833, 0.6739, 0.7833, 0.8417, 0.754, 0.8417, 0.8105, 0.8165, 0.8105, 0.7853, 0.873, 0.8105, 0.8165, 0.8105, 0.873, 0.7833, 0.871, 0.7833, 0.8145, 0.8085, 0.8145, 0.8397, 0.752, 0.8145, 0.8085, 0.8145, 0.752, 0.9042, 0.379, 0.9042, 0.4355, 0.879, 0.4355, 0.8478, 0.498, 0.873, 0.4415, 0.873, 0.498, 0.623, 0.629, 0.623, 0.6855, 0.5665, 0.6855, 0.504, 0.6855, 0.5605, 0.629, 0.5605, 0.6855, 0.873, 0.06651, 0.873, 0.123, 0.8478, 0.123, 0.8165, 0.123, 0.8417, 0.06651, 0.8417, 0.123, 0.6915, 0.748, 0.748, 0.748, 0.748, 0.6915, 0.6895, 0.746, 0.746, 0.6895, 0.6895, 0.6895, 0.7167, 0.5665, 0.7167, 0.623, 0.7071, 0.623, 0.6915, 0.623, 0.7011, 0.5665, 0.7011, 0.623, 0.6446, 0.7792, 0.6542, 0.7792, 0.6542, 0.754, 0.627, 0.8085, 0.6366, 0.7833, 0.627, 0.7833, 0.9355, 0.3165, 0.9355, 0.373, 0.9103, 0.373, 0.879, 0.373, 0.9042, 0.3165, 0.9042, 0.373, 0.5665, 0.8105, 0.623, 0.8105, 0.623, 0.754, 0.5605, 0.754, 0.504, 0.8105, 0.5605, 0.8105, 0.752, 0.621, 0.7772, 0.5958, 0.752, 0.5958, 0.6426, 0.8085, 0.6522, 0.7833, 0.6426, 0.7833, 0.873, 0.754, 0.873, 0.8105, 0.8478, 0.8105, 0.871, 0.752, 0.8458, 0.8085, 0.8458, 0.752, 0.4395, 0.871, 0.4395, 0.8145, 0.4491, 0.8145, 0.4647, 0.8145, 0.4551, 0.871, 0.4551, 0.8145, 0.748, 0.5665, 0.748, 0.623, 0.7384, 0.623, 0.7228, 0.623, 0.7324, 0.5665, 0.7324, 0.623, 0.7792, 0.754, 0.7792, 0.8105, 0.754, 0.8105, 0.7772, 0.752, 0.752, 0.8085, 0.752, 0.752, 0.02925, 0.879, 0.02925, 0.9355, 0.004008, 0.9355, 0.09776, 0.9355, 0.123, 0.879, 0.123, 0.9355, 0.2853, 0.873, 0.2949, 0.873, 0.2949, 0.8478, 0.7167, 0.8165, 0.7071, 0.8417, 0.7167, 0.8417, 0.5821, 0.5605, 0.5917, 0.5605, 0.5917, 0.504, 0.5761, 0.504, 0.5665, 0.5605, 0.5761, 0.5605, 0.9042, 0.06651, 0.9042, 0.123, 0.879, 0.123, 0.8478, 0.4355, 0.873, 0.379, 0.873, 0.4355, 0.2636, 0.8946, 0.2636, 0.9042, 0.254, 0.9042, 0.2616, 0.8926, 0.252, 0.9022, 0.252, 0.8926, 0.7011, 0.504, 0.7011, 0.5605, 0.6915, 0.5605, 0.7384, 0.5605, 0.748, 0.504, 0.748, 0.5605, 0.4179, 0.877, 0.4083, 0.877, 0.4083, 0.9335, 0.4239, 0.9335, 0.4335, 0.877, 0.4239, 0.877, 0.379, 0.9355, 0.3886, 0.9355, 0.3886, 0.879, 0.377, 0.9335, 0.3866, 0.877, 0.377, 0.877, 0.6603, 0.7792, 0.6699, 0.7792, 0.6699, 0.754, 0.6583, 0.7772, 0.6679, 0.752, 0.6583, 0.752, 0.9824, 0.629, 0.9824, 0.6386, 0.9728, 0.6386, 0.9728, 0.748, 0.9824, 0.7384, 0.9824, 0.748, 0.8105, 0.5978, 0.8105, 0.623, 0.7853, 0.623, 0.6855, 0.8478, 0.6855, 0.873, 0.6759, 0.873, 0.3574, 0.9103, 0.3574, 0.9199, 0.3478, 0.9199, 0.2696, 0.9042, 0.2792, 0.8946, 0.2792, 0.9042, 0.5585, 0.752, 0.502, 0.752, 0.502, 0.8085, 0.5645, 0.8085, 0.621, 0.752, 0.5645, 0.752, 0.8105, 0.5353, 0.8105, 0.5605, 0.7853, 0.5605, 0.9824, 0.08213, 0.9824, 0.09175, 0.9728, 0.09175, 0.623, 0.879, 0.623, 0.9355, 0.504, 0.9355, 0.621, 0.877, 0.502, 0.9335, 0.502, 0.877, 0.3946, 0.9355, 0.4042, 0.9355, 0.4042, 0.879, 0.3926, 0.9335, 0.4022, 0.877, 0.3926, 0.877, 0.2676, 0.9022, 0.2676, 0.8926, 0.2772, 0.8926, 0.3554, 0.9083, 0.3458, 0.9179, 0.3458, 0.9083, 0.6699, 0.504, 0.6699, 0.5605, 0.6603, 0.5605, 0.5821, 0.623, 0.5917, 0.5665, 0.5917, 0.623, 0.4728, 0.9355, 0.4824, 0.9355, 0.4824, 0.879, 0.4708, 0.9335, 0.4804, 0.877, 0.4708, 0.877, 0.498, 0.879, 0.498, 0.9355, 0.4884, 0.9355, 0.496, 0.877, 0.4864, 0.9335, 0.4864, 0.877, 0.5292, 0.5665, 0.5292, 0.623, 0.5196, 0.623, 0.504, 0.623, 0.5136, 0.5665, 0.5136, 0.623, 0.7833, 0.752, 0.7833, 0.8085, 0.8085, 0.752, 0.877, 0.4395, 0.9022, 0.4395, 0.877, 0.496, 0.6759, 0.7792, 0.6855, 0.7792, 0.6855, 0.754, 0.6739, 0.7772, 0.6835, 0.752, 0.6739, 0.752, 0.7792, 0.504, 0.7792, 0.5292, 0.754, 0.5292, 0.873, 0.5353, 0.8478, 0.5605, 0.873, 0.5605, 0.623, 0.504, 0.623, 0.5605, 0.6134, 0.5605, 0.5978, 0.5605, 0.6074, 0.504, 0.6074, 0.5605, 0.629, 0.7792, 0.6386, 0.7792, 0.6386, 0.754, 0.627, 0.7772, 0.6366, 0.752, 0.627, 0.752, 0.6522, 0.752, 0.6426, 0.752, 0.6426, 0.7772, 0.7208, 0.8085, 0.7304, 0.7833, 0.7208, 0.7833, 0.9708, 0.752, 0.996, 0.752, 0.9708, 0.871, 0.871, 0.9395, 0.752, 0.9647, 0.752, 0.9395, 0.9355, 0.004008, 0.9355, 0.0605, 0.9103, 0.0605, 0.879, 0.0605, 0.9042, 0.004008, 0.9042, 0.0605, 0.746, 0.7833, 0.7364, 0.7833, 0.7364, 0.8085, 0.6895, 0.8085, 0.6991, 0.7833, 0.6895, 0.7833, 0.8417, 0.4415, 0.8417, 0.498, 0.8165, 0.498, 0.9103, 0.498, 0.9355, 0.4415, 0.9355, 0.498, 0.4415, 0.9355, 0.4511, 0.9355, 0.4511, 0.879, 0.4395, 0.9335, 0.4491, 0.877, 0.4395, 0.877, 0.7071, 0.7792, 0.7167, 0.7792, 0.7167, 0.754, 0.7011, 0.754, 0.6915, 0.7792, 0.7011, 0.7792, 0.873, 0.5292, 0.873, 0.504, 0.8478, 0.5292, 0.8165, 0.1855, 0.873, 0.129, 0.873, 0.1855, 0.129, 0.9355, 0.1855, 0.9355, 0.1855, 0.8165, 0.127, 0.9335, 0.1835, 0.8145, 0.127, 0.8145, 0.5585, 0.8145, 0.502, 0.8145, 0.502, 0.871, 0.5645, 0.871, 0.621, 0.8145, 0.5645, 0.8145, 0.5585, 0.627, 0.502, 0.627, 0.502, 0.6835, 0.5645, 0.6835, 0.621, 0.627, 0.5645, 0.627, 0.7147, 0.7833, 0.7051, 0.7833, 0.7051, 0.8085, 0.7833, 0.621, 0.7833, 0.5958, 0.8085, 0.5958, 0.5605, 0.504, 0.5605, 0.5605, 0.5509, 0.5605, 0.5353, 0.5605, 0.5449, 0.504, 0.5449, 0.5605, 0.6759, 0.8417, 0.6855, 0.8417, 0.6855, 0.8165, 0.7208, 0.7772, 0.7304, 0.752, 0.7208, 0.752, 0.3614, 0.9179, 0.3614, 0.9083, 0.371, 0.9083, 0.3554, 0.9239, 0.3458, 0.9335, 0.3458, 0.9239, 0.9083, 0.496, 0.9083, 0.4395, 0.9335, 0.4395, 0.8397, 0.4395, 0.8145, 0.496, 0.8145, 0.4395, 0.3165, 0.9199, 0.3261, 0.9103, 0.3261, 0.9199, 0.7384, 0.7792, 0.748, 0.754, 0.748, 0.7792, 0.3261, 0.9042, 0.3165, 0.9042, 0.3261, 0.8946, 0.8417, 0.5605, 0.8165, 0.5605, 0.8417, 0.5353, 0.873, 0.879, 0.873, 0.9355, 0.754, 0.9355, 0.9355, 0.629, 0.879, 0.748, 0.9355, 0.748, 0.3574, 0.879, 0.3574, 0.8886, 0.3478, 0.8886, 0.3321, 0.9355, 0.3417, 0.9259, 0.3417, 0.9355, 0.371, 0.9239, 0.3614, 0.9239, 0.3614, 0.9335, 0.7364, 0.752, 0.7364, 0.7772, 0.746, 0.752, 0.3634, 0.873, 0.373, 0.873, 0.373, 0.8478, 0.3574, 0.8478, 0.3478, 0.873, 0.3574, 0.873, 0.3105, 0.8165, 0.3105, 0.8417, 0.3009, 0.8417, 0.2853, 0.8417, 0.2949, 0.8165, 0.2949, 0.8417, 0.121, 0.9395, 0.002004, 0.9395, 0.002004, 0.996, 0.246, 0.8145, 0.1895, 0.9335, 0.1895, 0.8145, 0.254, 0.873, 0.2636, 0.873, 0.2636, 0.8478, 0.3105, 0.8478, 0.3009, 0.873, 0.3105, 0.873, 0.6991, 0.752, 0.6895, 0.752, 0.6895, 0.7772, 0.7051, 0.7772, 0.7147, 0.752, 0.7051, 0.752, 0.8165, 0.5292, 0.8417, 0.5292, 0.8417, 0.504, 0.7167, 0.8478, 0.7167, 0.873, 0.7071, 0.873, 0.6855, 0.5665, 0.6855, 0.623, 0.6759, 0.623, 0.6603, 0.623, 0.6699, 0.5665, 0.6699, 0.623, 0.6603, 0.873, 0.6699, 0.873, 0.6699, 0.8478, 0.6583, 0.871, 0.6679, 0.8458, 0.6583, 0.8458, 0.4667, 0.879, 0.4667, 0.9355, 0.4571, 0.9355, 0.4647, 0.877, 0.4551, 0.9335, 0.4551, 0.877, 0.7228, 0.873, 0.7324, 0.873, 0.7324, 0.8478, 0.6542, 0.8165, 0.6446, 0.8417, 0.6542, 0.8417, 0.3145, 0.9083, 0.3241, 0.9083, 0.3145, 0.9179, 0.6739, 0.871, 0.6835, 0.8458, 0.6739, 0.8458, 0.3417, 0.9103, 0.3417, 0.9199, 0.3321, 0.9199, 0.3397, 0.9083, 0.3301, 0.9179, 0.3301, 0.9083, 0.5333, 0.5585, 0.5333, 0.502, 0.5429, 0.502, 0.5585, 0.502, 0.5489, 0.5585, 0.5489, 0.502, 0.373, 0.9728, 0.373, 0.9824, 0.254, 0.9824, 0.371, 0.9708, 0.252, 0.9804, 0.252, 0.9708, 0.2696, 0.9355, 0.2792, 0.9355, 0.2792, 0.9103, 0.2636, 0.9103, 0.254, 0.9355, 0.2636, 0.9355, 0.502, 0.5585, 0.502, 0.502, 0.5116, 0.502, 0.5272, 0.502, 0.5176, 0.5585, 0.5176, 0.502, 0.5605, 0.6915, 0.5605, 0.748, 0.504, 0.748, 0.5585, 0.6895, 0.502, 0.746, 0.502, 0.6895, 0.627, 0.8458, 0.6366, 0.8458, 0.627, 0.871, 0.996, 0.377, 0.9708, 0.496, 0.9708, 0.377, 0.6522, 0.8458, 0.6426, 0.8458, 0.6426, 0.871, 0.6583, 0.8397, 0.6679, 0.8145, 0.6583, 0.8145, 0.5958, 0.5585, 0.5958, 0.502, 0.6054, 0.502, 0.621, 0.502, 0.6114, 0.5585, 0.6114, 0.502, 0.3261, 0.9259, 0.3261, 0.9355, 0.3165, 0.9355, 0.3241, 0.9239, 0.3145, 0.9335, 0.3145, 0.9239, 0.3301, 0.9335, 0.3301, 0.9239, 0.3397, 0.9239, 0.3554, 0.877, 0.3458, 0.8866, 0.3458, 0.877, 0.6739, 0.8145, 0.6739, 0.8397, 0.6835, 0.8145, 0.752, 0.996, 0.871, 0.9708, 0.752, 0.9708, 0.629, 0.8417, 0.6386, 0.8417, 0.6386, 0.8165, 0.627, 0.8397, 0.6366, 0.8145, 0.627, 0.8145, 0.8458, 0.496, 0.8458, 0.4395, 0.871, 0.4395, 0.9022, 0.377, 0.877, 0.4335, 0.877, 0.377, 0.8417, 0.379, 0.8417, 0.4355, 0.8165, 0.4355, 0.9103, 0.4355, 0.9355, 0.379, 0.9355, 0.4355, 0.9083, 0.4335, 0.9083, 0.377, 0.9335, 0.377, 0.8397, 0.377, 0.8145, 0.4335, 0.8145, 0.377, 0.6522, 0.8145, 0.6426, 0.8145, 0.6426, 0.8397, 0.7208, 0.871, 0.7304, 0.8458, 0.7208, 0.8458, 0.5605, 0.5665, 0.5605, 0.623, 0.5509, 0.623, 0.5353, 0.623, 0.5449, 0.5665, 0.5449, 0.623, 0.8105, 0.004008, 0.8105, 0.498, 0.754, 0.498, 0.498, 0.754, 0.004008, 0.8105, 0.498, 0.8105, 0.3417, 0.9042, 0.3321, 0.9042, 0.3417, 0.8946, 0.8105, 0.5292, 0.7853, 0.5292, 0.8105, 0.504, 0.3614, 0.8866, 0.3614, 0.877, 0.371, 0.877, 0.3554, 0.8926, 0.3458, 0.9022, 0.3458, 0.8926, 0.373, 0.8946, 0.373, 0.9042, 0.3634, 0.9042, 0.371, 0.8926, 0.3614, 0.9022, 0.3614, 0.8926, 0.3241, 0.877, 0.3145, 0.877, 0.3145, 0.8866, 0.3301, 0.877, 0.3301, 0.8866, 0.3397, 0.877, 0.5741, 0.502, 0.5645, 0.502, 0.5645, 0.5585, 0.5801, 0.5585, 0.5897, 0.502, 0.5801, 0.502, 0.746, 0.8458, 0.7364, 0.8458, 0.7364, 0.871, 0.6895, 0.871, 0.6991, 0.8458, 0.6895, 0.8458, 0.004008, 0.498, 0.498, 0.498, 0.498, 0.004008, 0.002004, 0.496, 0.496, 0.002004, 0.002004, 0.002004, 0.5665, 0.748, 0.623, 0.748, 0.623, 0.6915, 0.5645, 0.746, 0.621, 0.6895, 0.5645, 0.6895, 0.8458, 0.4335, 0.8458, 0.377, 0.871, 0.377, 0.9022, 0.0645, 0.877, 0.121, 0.877, 0.0645, 0.7147, 0.8458, 0.7051, 0.8458, 0.7051, 0.871, 0.8397, 0.502, 0.8145, 0.502, 0.8145, 0.5272, 0.9355, 0.06651, 0.9355, 0.123, 0.9103, 0.123, 0.9335, 0.0645, 0.9083, 0.121, 0.9083, 0.0645, 0.9728, 0.02925, 0.998, 0.02925, 0.998, 0.004008, 0.998, 0.09776, 0.9728, 0.123, 0.998, 0.123, 0.5333, 0.621, 0.5333, 0.5645, 0.5429, 0.5645, 0.5585, 0.5645, 0.5489, 0.621, 0.5489, 0.5645, 0.873, 0.004008, 0.873, 0.0605, 0.8478, 0.0605, 0.8165, 0.0605, 0.8417, 0.004008, 0.8417, 0.0605, 0.502, 0.621, 0.502, 0.5645, 0.5116, 0.5645, 0.5272, 0.5645, 0.5176, 0.621, 0.5176, 0.5645, 0.8458, 0.502, 0.871, 0.502, 0.8458, 0.5272, 0.8145, 0.127, 0.871, 0.127, 0.8145, 0.1835, 0.879, 0.1855, 0.9355, 0.1855, 0.9355, 0.129, 0.877, 0.1835, 0.9335, 0.127, 0.877, 0.127, 0.7228, 0.5605, 0.7324, 0.5605, 0.7324, 0.504, 0.6542, 0.504, 0.6446, 0.5605, 0.6542, 0.5605, 0.6074, 0.5665, 0.6074, 0.623, 0.5978, 0.623, 0.6054, 0.5645, 0.5958, 0.621, 0.5958, 0.5645, 0.621, 0.5645, 0.6114, 0.5645, 0.6114, 0.621, 0.5645, 0.621, 0.5741, 0.5645, 0.5645, 0.5645, 0.8145, 0.246, 0.8145, 0.1895, 0.871, 0.1895, 0.9335, 0.1895, 0.877, 0.246, 0.877, 0.1895, 0.5801, 0.621, 0.5801, 0.5645, 0.5897, 0.5645, 0.6679, 0.502, 0.6583, 0.5585, 0.6583, 0.502, 0.7228, 0.8417, 0.7324, 0.8417, 0.7324, 0.8165, 0.7208, 0.8397, 0.7304, 0.8145, 0.7208, 0.8145, 0.8145, 0.121, 0.8145, 0.0645, 0.8397, 0.0645, 0.871, 0.0645, 0.8458, 0.121, 0.8458, 0.0645, 0.877, 0.05849, 0.877, 0.002004, 0.9022, 0.002004, 0.9335, 0.002004, 0.9083, 0.05849, 0.9083, 0.002004, 0.7384, 0.8417, 0.748, 0.8417, 0.748, 0.8165, 0.7364, 0.8397, 0.746, 0.8145, 0.7364, 0.8145, 0.6855, 0.504, 0.6855, 0.5605, 0.6759, 0.5605, 0.6835, 0.502, 0.6739, 0.5585, 0.6739, 0.502, 0.6855, 0.629, 0.6855, 0.6855, 0.6759, 0.6855, 0.6603, 0.6855, 0.6699, 0.629, 0.6699, 0.6855, 0.6915, 0.8417, 0.7011, 0.8417, 0.7011, 0.8165, 0.6895, 0.8397, 0.6991, 0.8145, 0.6895, 0.8145, 0.8145, 0.05849, 0.8145, 0.002004, 0.8397, 0.002004, 0.871, 0.002004, 0.8458, 0.05849, 0.8458, 0.002004, 0.7147, 0.8145, 0.7051, 0.8145, 0.7051, 0.8397, 0.2833, 0.871, 0.2929, 0.8458, 0.2833, 0.8458, 0.3085, 0.8458, 0.2989, 0.8458, 0.2989, 0.871, 0.252, 0.871, 0.2616, 0.8458, 0.252, 0.8458, 0.2696, 0.873, 0.2792, 0.873, 0.2792, 0.8478, 0.2676, 0.871, 0.2772, 0.8458, 0.2676, 0.8458, 0.8145, 0.5585, 0.8145, 0.5333, 0.8397, 0.5333, 0.3241, 0.8926, 0.3145, 0.8926, 0.3145, 0.9022, 0.2929, 0.8145, 0.2833, 0.8145, 0.2833, 0.8397, 0.2989, 0.8397, 0.3085, 0.8145, 0.2989, 0.8145, 0.252, 0.8145, 0.252, 0.8397, 0.2616, 0.8145, 0.9647, 0.877, 0.9395, 0.996, 0.9395, 0.877, 0.8458, 0.5333, 0.871, 0.5333, 0.8458, 0.5585, 0.7772, 0.502, 0.752, 0.502, 0.752, 0.5272, 0.2696, 0.8417, 0.2792, 0.8417, 0.2792, 0.8165, 0.2676, 0.8397, 0.2772, 0.8145, 0.2676, 0.8145, 0.08974, 0.877, 0.0645, 0.9335, 0.0645, 0.877, 0.6366, 0.502, 0.627, 0.502, 0.627, 0.5585, 0.09575, 0.9335, 0.09575, 0.877, 0.121, 0.877, 0.02724, 0.877, 0.002004, 0.9335, 0.002004, 0.877, 0.3554, 0.8458, 0.3458, 0.8458, 0.3458, 0.871, 0.3614, 0.871, 0.371, 0.8458, 0.3614, 0.8458, 0.6522, 0.502, 0.6426, 0.502, 0.6426, 0.5585, 0.7208, 0.5585, 0.7304, 0.502, 0.7208, 0.502, 0.3301, 0.9022, 0.3301, 0.8926, 0.3397, 0.8926, 0.7833, 0.5272, 0.7833, 0.502, 0.8085, 0.502, 0.9708, 0.746, 0.9708, 0.7364, 0.9804, 0.7364, 0.9804, 0.627, 0.9708, 0.6366, 0.9708, 0.627, 0.3165, 0.873, 0.3261, 0.873, 0.3261, 0.8478, 0.3145, 0.871, 0.3241, 0.8458, 0.3145, 0.8458, 0.03325, 0.9335, 0.03325, 0.877, 0.05849, 0.877, 0.08974, 0.8145, 0.0645, 0.871, 0.0645, 0.8145, 0.3321, 0.873, 0.3417, 0.873, 0.3417, 0.8478, 0.3301, 0.871, 0.3397, 0.8458, 0.3301, 0.8458, 0.3478, 0.8417, 0.3574, 0.8417, 0.3574, 0.8165, 0.3458, 0.8397, 0.3554, 0.8145, 0.3458, 0.8145, 0.7364, 0.5585, 0.7364, 0.502, 0.746, 0.502, 0.6991, 0.502, 0.6895, 0.5585, 0.6895, 0.502, 0.7051, 0.502, 0.7051, 0.5585, 0.7147, 0.502, 0.09575, 0.8145, 0.121, 0.8145, 0.09575, 0.871, 0.02925, 0.8165, 0.02925, 0.873, 0.004008, 0.873, 0.02724, 0.8145, 0.002004, 0.871, 0.002004, 0.8145, 0.6583, 0.621, 0.6583, 0.5645, 0.6679, 0.5645, 0.6835, 0.5645, 0.6739, 0.621, 0.6739, 0.5645, 0.627, 0.9335, 0.627, 0.877, 0.746, 0.877, 0.877, 0.871, 0.9335, 0.752, 0.877, 0.752, 0.627, 0.621, 0.627, 0.5645, 0.6366, 0.5645, 0.6522, 0.5645, 0.6426, 0.621, 0.6426, 0.5645, 0.05849, 0.8145, 0.03325, 0.871, 0.03325, 0.8145, 0.7772, 0.5333, 0.752, 0.5333, 0.752, 0.5585, 0.496, 0.752, 0.002004, 0.752, 0.002004, 0.8085, 0.8085, 0.002004, 0.752, 0.496, 0.752, 0.002004, 0.498, 0.9728, 0.498, 0.9824, 0.379, 0.9824, 0.496, 0.9708, 0.377, 0.9804, 0.377, 0.9708, 0.9804, 0.08013, 0.9708, 0.08013, 0.9708, 0.08974, 0.8085, 0.5333, 0.7833, 0.5333, 0.7833, 0.5585, 0.3634, 0.8417, 0.373, 0.8417, 0.373, 0.8165, 0.3614, 0.8397, 0.371, 0.8145, 0.3614, 0.8145, 0.3241, 0.8145, 0.3145, 0.8145, 0.3145, 0.8397, 0.3301, 0.8397, 0.3397, 0.8145, 0.3301, 0.8145, 0.877, 0.371, 0.877, 0.3145, 0.9022, 0.3145, 0.9335, 0.3145, 0.9083, 0.371, 0.9083, 0.3145, 0.9708, 0.996, 0.996, 0.877, 0.9708, 0.877, 0.2929, 0.9083, 0.2833, 0.9083, 0.2833, 0.9335, 0.2989, 0.9083, 0.3085, 0.9083, 0.2989, 0.9335, 0.252, 0.9647, 0.371, 0.9395, 0.252, 0.9395, 0.7208, 0.621, 0.7208, 0.5645, 0.7304, 0.5645, 0.746, 0.5645, 0.7364, 0.621, 0.7364, 0.5645, 0.9708, 0.121, 0.9708, 0.09575, 0.996, 0.09575, 0.996, 0.002004, 0.9708, 0.02724, 0.9708, 0.002004, 0.6895, 0.621, 0.6895, 0.5645, 0.6991, 0.5645, 0.7147, 0.5645, 0.7051, 0.621, 0.7051, 0.5645, 0.6583, 0.6835, 0.6583, 0.627, 0.6679, 0.627, 0.6835, 0.627, 0.6739, 0.6835, 0.6739, 0.627, 0.2616, 0.9083, 0.252, 0.9083, 0.252, 0.9335, 0.2676, 0.9335, 0.2772, 0.9083, 0.2676, 0.9083, 0.8165, 0.373, 0.8417, 0.3165, 0.8417, 0.373, 0.8145, 0.371, 0.8145, 0.3145, 0.8397, 0.3145, 0.877, 0.746, 0.9335, 0.627, 0.877, 0.627, 0.752, 0.9335, 0.752, 0.877, 0.871, 0.877, 0.998, 0.129, 0.9415, 0.248, 0.998, 0.248, 0.996, 0.127, 0.9395, 0.127, 0.9395, 0.246, 0.504, 0.9667, 0.623, 0.9667, 0.623, 0.9415, 0.502, 0.9395, 0.502, 0.9647, 0.621, 0.9395, 0.873, 0.373, 0.873, 0.3165, 0.8478, 0.373, 0.8458, 0.3145, 0.8458, 0.371, 0.871, 0.3145, 0.6446, 0.6855, 0.6542, 0.6855, 0.6542, 0.629, 0.6386, 0.629, 0.629, 0.6855, 0.6386, 0.6855, 0.6366, 0.627, 0.627, 0.627, 0.627, 0.6835, 0.6426, 0.6835, 0.6522, 0.627, 0.6426, 0.627, 0.748, 0.6855, 0.7384, 0.6855, 0.748, 0.629, 0.7324, 0.629, 0.7324, 0.6855, 0.7228, 0.6855, 0.7304, 0.627, 0.7208, 0.627, 0.7208, 0.6835, 0.7364, 0.6835, 0.746, 0.627, 0.7364, 0.627, 0.2853, 0.9042, 0.2949, 0.9042, 0.2949, 0.879, 0.2833, 0.9022, 0.2929, 0.877, 0.2833, 0.877, 0.3105, 0.879, 0.3105, 0.9042, 0.3009, 0.9042, 0.3085, 0.877, 0.2989, 0.9022, 0.2989, 0.877, 0.9103, 0.3105, 0.9355, 0.3105, 0.9355, 0.254, 0.9042, 0.254, 0.879, 0.3105, 0.9042, 0.3105, 0.8478, 0.3105, 0.873, 0.3105, 0.873, 0.254, 0.8417, 0.254, 0.8165, 0.3105, 0.8417, 0.3105, 0.9022, 0.252, 0.877, 0.252, 0.877, 0.3085, 0.9083, 0.3085, 0.9335, 0.252, 0.9083, 0.252, 0.8397, 0.252, 0.8145, 0.252, 0.8145, 0.3085, 0.8458, 0.3085, 0.871, 0.252, 0.8458, 0.252, 0.7071, 0.6855, 0.7167, 0.6855, 0.7167, 0.629, 0.7011, 0.629, 0.6915, 0.6855, 0.7011, 0.6855, 0.6991, 0.627, 0.6895, 0.627, 0.6895, 0.6835, 0.7051, 0.6835, 0.7147, 0.627, 0.7051, 0.627])
_uv.active_render = True
me_grid_002.materials.append(mat_walls)
me_grid_002.materials.append(mat_ground)
me_grid_002.materials.append(mat_roofs)
me_grid_002.use_remesh_preserve_volume = False
me_grid_002.use_remesh_preserve_attributes = False
me_grid_002.use_mirror_vertex_groups = False
me_grid_002.update()
me_output = bpy.data.meshes.new('output')
me_output.from_pydata([(-61.97, 60.68, -2.05), (-67.67, 56.48, -2.05), (-49.07, 69.98, -2.05), (-55.97, 69.98, -2.05), (-56.27, 65.48, -2.05), (-52.67, 47.78, -2.05), (-23.57, 60.98, -2.05), (-23.87, 69.98, -2.05), (-42.47, 47.78, -2.05), (-39.17, 48.08, -2.05), (-23.57, 51.68, -2.05), (-33.17, 69.98, -2.05), (-42.47, 69.98, -2.05), (-19.97, 51.08, -2.05), (-16.37, 51.38, -2.05), (-16.37, 60.98, -2.05), (19.93, 51.08, -2.05), (8.23, 69.98, -2.05), (16.33, 60.68, -2.05), (0.1301, 69.98, -2.05), (-4.97, 30.68, -2.05), (-5.27, 33.68, -2.05), (16.33, 51.38, -2.05), (-7.97, 69.98, -2.05), (-16.07, 69.98, -2.05), (16.03, 69.98, -2.05), (-16.07, 33.68, -2.05), (-16.37, 42.98, -2.05), (5.23, 33.68, -2.05), (16.03, 33.68, -2.05), (16.33, 42.98, -2.05), (33.13, 69.98, -2.05), (23.83, 69.98, -2.05), (23.53, 51.68, -2.05), (23.53, 60.98, -2.05), (56.23, 65.48, -2.05), (61.93, 60.98, -2.05), (55.93, 69.98, -2.05), (49.33, 69.98, -2.05), (42.43, 69.98, -2.05), (42.43, 47.78, -2.05), (49.63, 47.78, -2.05), (57.13, 47.78, -2.05), (67.63, 56.18, -2.05), (68.23, 55.88, -2.05), (62.23, 60.38, -2.05), (-73.37, 51.38, -2.05), (-67.97, 55.88, -2.05), (-62.87, 47.78, -2.05), (73.63, 51.08, -2.05), (57.73, 47.18, -2.05), (79.33, 46.28, -2.05), (84.73, 38.78, -2.05), (84.73, 45.98, -2.05), (74.83, 17.18, -2.05), (84.73, 17.18, -2.05), (57.73, 26.78, -2.05), (57.73, 19.88, -2.05), (65.83, 19.58, -2.05), (57.73, 40.58, -2.05), (74.53, 19.58, -2.05), (84.73, 24.38, -2.05), (84.73, 31.58, -2.05), (57.73, 33.68, -2.05), (39.13, 48.08, -2.05), (-73.97, 51.08, -2.05), (-63.47, 47.18, -2.05), (-84.77, 45.98, -2.05), (-84.77, 17.18, -2.05), (-84.77, 24.38, -2.05), (-57.77, 36.68, -2.05), (-79.37, 46.28, -2.05), (-63.47, 37.28, -2.05), (-74.57, 19.58, -2.05), (-66.17, 19.58, -2.05), (-57.77, 19.88, -2.05), (-57.77, 28.28, -2.05), (-84.77, 38.78, -2.05), (-84.77, 31.58, -2.05), (-39.77, 47.78, -2.05), (-39.17, 47.48, -2.05), (-19.97, 43.28, -2.05), (-22.97, 51.08, -2.05), (-23.27, 43.28, -2.05), (-23.57, 40.28, -2.05), (39.73, 47.78, -2.05), (39.13, 47.48, -2.05), (22.93, 51.08, -2.05), (19.93, 43.28, -2.05), (23.23, 43.28, -2.05), (23.53, 35.78, -2.05), (23.53, 29.18, -2.05), (39.13, 42.38, -2.05), (39.13, 42.68, -2.05), (23.53, 42.38, -2.05), (34.33, 28.88, -2.05), (39.73, 41.78, -2.05), (-25.67, 27.38, 2.95), (-18.17, 24.38, 2.95), (-22.67, 27.38, 2.95), (-21.77, 41.78, 2.95), (-17.87, 41.48, 2.95), (-22.07, 35.18, 2.95), (-17.87, 26.78, 2.95), (-16.97, 27.08, 2.95), (-22.07, 27.98, 2.95), (-17.87, 32.78, 2.95), (25.63, 27.38, 2.95), (22.63, 27.38, 2.95), (25.63, 24.38, 2.95), (17.83, 26.78, 2.95), (18.13, 24.38, 2.95), (17.83, 32.78, 2.95), (22.03, 34.88, 2.95), (21.73, 41.78, 2.95), (17.83, 41.48, 2.95), (22.03, 27.98, 2.95), (16.93, 27.08, 2.95), (50.53, 41.48, -2.05), (34.93, 25.58, -2.05), (50.53, 25.58, -2.05), (34.93, 28.28, -2.05), (50.53, 33.38, -2.05), (-39.17, 37.28, -2.05), (-23.57, 29.18, -2.05), (-39.17, 40.28, -2.05), (-34.97, 28.58, -2.05), (-34.37, 28.88, -2.05), (-39.77, 36.98, -2.05), (-50.57, 36.68, -2.05), (-16.67, 32.18, 2.75), (-16.37, 26.78, 2.15), (-6.77, 32.18, 1.55), (-6.47, 24.08, -0.05), (16.33, 26.78, 2.15), (16.63, 32.18, 2.75), (6.73, 32.18, 1.55), (6.43, 24.08, -0.05), (4.93, 24.68, -2.05), (4.93, 30.68, -2.05), (-25.67, 24.38, 2.95), (-28.67, 24.38, 2.95), (-33.17, 27.38, 2.95), (-29.27, 23.78, 2.95), (28.63, 24.38, 2.75), (29.23, 12.38, 3.95), (33.43, 27.08, 2.75), (29.23, 23.78, 2.95), (33.43, 19.58, 3.95), (-50.57, 16.58, -2.05), (-34.97, 16.58, -2.05), (-34.97, 25.58, -2.05), (-50.57, 25.58, -2.05), (34.93, 21.38, -2.05), (-5.87, 21.68, -1.05), (4.93, 21.98, -2.05), (-4.97, 21.98, -2.05), (-5.87, 14.78, -2.05), (-3.17, 14.48, -2.05), (-4.97, 24.68, -2.05), (4.93, 14.48, -2.05), (-16.97, 20.78, -1.25), (-16.37, 21.08, -1.25), (-10.97, 14.78, -2.05), (-6.47, 21.98, -1.05), (-16.37, 24.08, 0.55), (16.33, 21.08, -1.25), (16.63, 14.78, -2.05), (5.83, 21.68, -1.05), (6.13, 14.78, -2.05), (16.33, 24.08, 0.55), (6.43, 21.98, -1.05), (-11.27, 14.18, -2.05), (-17.87, 21.08, -2.05), (-18.17, 22.88, -2.05), (-27.47, 22.88, -2.05), (-27.77, -13.72, -2.05), (-27.47, -22.72, -2.05), (-16.97, -22.72, -2.05), (-11.27, -7.42, -2.05), (-11.27, 6.98, -2.05), (-27.77, 13.58, -2.05), (-11.27, -0.2204, -2.05), (16.93, 20.78, -1.25), (18.13, 22.88, -2.05), (17.83, 21.08, -2.05), (17.83, 14.48, -2.05), (27.43, 22.88, -2.05), (27.73, 18.38, -2.05), (28.03, 10.28, -2.05), (31.33, 18.08, -2.05), (31.33, 10.28, -2.05), (34.63, 18.08, -2.05), (50.53, 21.38, -2.05), (40.33, 10.28, -2.05), (40.63, 9.38, -2.05), (50.53, 9.68, -2.05), (-33.47, 5.48, 4.35), (-29.27, 12.98, 4.35), (-33.47, 13.28, 4.35), (-29.27, 20.78, 2.95), (-33.47, 20.78, 2.95), (-74.57, 0.6796, -2.05), (-74.87, 17.18, -2.05), (-74.87, 13.58, -2.05), (-84.77, 7.88, -2.05), (-71.57, 0.6796, -2.05), (74.83, 11.18, -2.05), (-45.17, -18.22, -2.05), (-44.87, -20.62, -2.05), (-34.97, -13.72, -2.05), (-34.97, 13.58, -2.05), (-50.57, 9.08, -2.05), (-50.57, -17.92, -2.05), (-50.87, -8.62, -2.05), (-61.97, -8.32, -2.05), (-61.97, 0.07958, -2.05), (-31.97, 13.28, -2.05), (-31.97, -13.42, -2.05), (-58.07, 13.28, -2.05), (-64.67, 13.28, -2.05), (-57.17, 8.78, -2.05), (-57.77, 9.08, -2.05), (-62.27, 0.6796, -2.05), (-71.57, 13.28, -2.05), (-4.97, 13.28, 8.95), (-9.77, 12.98, 8.95), (-9.77, 4.58, 8.95), (67.33, 13.28, -2.05), (58.03, 13.28, -2.05), (67.63, 9.08, -2.05), (68.23, 8.78, -2.05), (57.73, 9.08, -2.05), (54.13, 8.78, -2.05), (57.43, -8.62, -2.05), (33.43, 12.38, 3.95), (33.43, 9.38, 3.95), (39.13, 8.48, 2.95), (34.03, 8.78, 3.95), (38.83, 0.6796, 2.95), (29.23, 0.9796, 2.75), (4.93, 11.78, -2.05), (-3.17, 11.78, -2.05), (-3.17, 0.07958, -2.05), (4.93, -0.2204, -2.05), (4.93, 5.78, -2.05), (-3.17, -5.92, -2.05), (84.73, 11.18, -2.05), (74.53, 8.78, -2.05), (84.73, -0.5204, -2.05), (57.73, -9.22, -2.05), (37.33, -0.8204, -2.05), (37.33, -8.62, -2.05), (45.73, -8.62, -2.05), (54.13, -8.62, -2.05), (40.63, -0.5204, -2.05), (50.83, 8.78, -2.05), (27.73, 7.88, -2.05), (17.83, 7.88, -2.05), (-28.67, -1.72, 4.35), (-25.67, -1.72, 5.15), (-25.67, 1.88, 5.15), (-29.27, 2.48, 4.35), (-29.27, 5.48, 4.35), (-29.27, -2.32, 4.35), (-28.67, 1.88, 4.35), (-33.47, -5.32, 4.35), (-13.37, -1.72, 8.15), (-10.37, -1.72, 8.95), (-4.67, 4.58, 8.95), (-10.37, 1.88, 8.95), (-9.77, 2.48, 8.95), (-9.77, -2.32, 8.95), (-13.37, 1.88, 8.15), (-19.37, 1.88, 6.75), (-19.67, -1.72, 6.55), (31.03, -0.8204, -2.05), (28.03, -0.8204, -2.05), (24.43, -8.62, -2.05), (27.73, 1.58, -2.05), (17.83, 1.58, -2.05), (18.13, -8.62, -2.05), (31.03, -8.62, -2.05), (-84.77, -9.52, -2.05), (-84.77, -1.72, -2.05), (-74.87, -9.52, -2.05), (-74.87, -1.72, -2.05), (-9.77, -4.42, 8.95), (-9.47, -13.42, 8.95), (-4.67, -13.12, 8.95), (-4.67, -4.42, 8.95), (-33.47, -20.62, 2.95), (-29.27, -20.62, 2.95), (-33.47, -12.82, 4.35), (-29.27, -13.12, 4.35), (-29.27, -5.32, 4.35), (5.23, -14.92, -2.05), (4.93, -11.92, -2.05), (-3.17, -11.92, -2.05), (-3.47, -14.92, -2.05), (8.23, -14.92, -2.05), (4.93, -27.82, -2.05), (4.93, -30.82, -2.05), (-7.97, -14.92, -2.05), (-4.97, -27.82, -2.05), (-7.97, -27.52, -2.05), (84.73, -18.82, -2.05), (57.73, -18.82, -2.05), (57.73, -11.92, -2.05), (84.73, -11.92, -2.05), (-16.37, -23.02, -2.05), (-16.07, -27.52, -2.05), (-11.27, -14.32, -2.05), (-10.97, -14.92, -2.05), (-61.97, -15.22, -2.05), (-58.07, -14.92, -2.05), (-63.47, -34.72, -2.05), (-68.27, -19.72, -2.05), (-74.57, -19.72, -2.05), (-84.77, -34.72, -2.05), (-55.37, -32.32, -2.05), (-57.77, -23.92, -2.05), (-62.27, -19.72, -2.05), (-63.17, -32.32, -2.05), (-74.87, -17.32, -2.05), (-84.77, -17.32, -2.05), (-84.77, -26.02, -2.05), (14.23, -27.52, -2.05), (8.23, -27.52, -2.05), (14.23, -14.92, -2.05), (33.13, -14.92, -2.05), (26.83, -14.92, -2.05), (20.23, -14.92, -2.05), (20.23, -27.52, -2.05), (23.23, -27.52, -2.05), (34.03, -19.72, -2.05), (33.43, -19.42, -2.05), (23.53, -28.12, -2.05), (67.63, -60.22, -2.05), (67.63, -56.32, -2.05), (62.23, -60.52, -2.05), (38.83, -19.72, -2.05), (61.93, -65.02, -2.05), (61.33, -49.72, -2.05), (44.53, -24.22, -2.05), (39.43, -24.22, -2.05), (23.53, -42.82, -2.05), (20.53, -43.12, -2.05), (51.13, -29.02, -2.05), (45.13, -29.02, -2.05), (23.53, -51.52, -2.05), (23.83, -69.82, -2.05), (23.53, -35.32, -2.05), (39.73, -69.82, -2.05), (47.83, -69.82, -2.05), (56.53, -65.32, -2.05), (23.53, -60.82, -2.05), (31.63, -69.82, -2.05), (-47.87, -24.22, -2.05), (-47.87, -32.32, -2.05), (-45.17, -32.32, -2.05), (-44.87, -23.92, -2.05), (-44.87, -32.92, -2.05), (-34.97, -28.72, -2.05), (-34.97, -20.62, -2.05), (-22.67, -27.52, 2.95), (-22.07, -28.42, 2.95), (-17.87, -28.12, 2.95), (-29.27, -23.62, 2.95), (-33.17, -27.52, 2.95), (-28.67, -24.22, 2.95), (-18.17, -24.22, 2.95), (-55.37, -24.22, -2.05), (57.73, -25.72, -2.05), (57.73, -28.42, -2.05), (84.73, -46.12, -2.05), (84.73, -35.92, -2.05), (79.33, -46.42, -2.05), (84.73, -25.72, -2.05), (73.63, -51.22, -2.05), (73.33, -51.82, -2.05), (-17.27, -29.02, 2.95), (-17.87, -32.92, 2.95), (-6.47, -32.02, 2.95), (-17.27, -32.32, 2.95), (-6.77, -29.02, 2.95), (-22.07, -41.32, 2.95), (-22.07, -34.72, 2.95), (-18.17, -41.62, 2.95), (57.13, -29.02, -2.05), (-23.57, -42.82, -2.05), (-40.07, -51.22, -2.05), (-44.87, -42.82, -2.05), (-29.87, -51.22, -2.05), (-23.57, -35.92, -2.05), (-34.37, -29.02, -2.05), (-23.87, -29.02, -2.05), (-19.37, -43.12, -2.05), (-19.37, -51.22, -2.05), (-16.37, -51.52, -2.05), (-8.27, -69.82, -2.05), (-16.37, -60.82, -2.05), (16.33, -51.52, -2.05), (20.53, -51.22, -2.05), (-4.97, -30.82, -2.05), (16.33, -60.82, -2.05), (-0.1699, -69.82, -2.05), (5.23, -33.82, -2.05), (-16.07, -69.82, -2.05), (7.93, -69.82, -2.05), (16.03, -69.82, -2.05), (16.33, -42.82, -2.05), (16.03, -33.82, -2.05), (-16.07, -33.82, -2.05), (-16.37, -42.82, -2.05), (-5.27, -33.82, -2.05), (61.03, -32.02, -2.05), (67.93, -55.72, -2.05), (-84.77, -46.12, -2.05), (-63.47, -37.72, -2.05), (-62.87, -38.32, -2.05), (-67.97, -55.72, -2.05), (-67.67, -56.32, -2.05), (-62.27, -60.52, -2.05), (-52.37, -38.32, -2.05), (-52.07, -42.52, -2.05), (-78.77, -51.22, -2.05), (-73.67, -51.22, -2.05), (-73.37, -51.82, -2.05), (-66.17, -40.12, -2.05), (-79.67, -46.42, -2.05), (-79.07, -46.72, -2.05), (-48.47, -69.82, -2.05), (-40.67, -51.52, -2.05), (-45.47, -43.12, -2.05), (-40.97, -69.82, -2.05), (-61.97, -61.12, -2.05), (-40.67, -60.82, -2.05), (-51.77, -43.12, -2.05)], [], [(4, 0, 12), (8, 79, 9), (6, 7, 11), (23, 24, 15), (64, 85, 40), (50, 44, 43), (42, 45, 36), (48, 1, 47), (65, 66, 46), (56, 57, 58), (60, 61, 62), (72, 73, 74), (74, 75, 76), (78, 69, 73), (9, 79, 80), (84, 83, 82), (86, 85, 64), (90, 91, 95), (95, 92, 93), (105, 103, 104), (105, 106, 102), (109, 107, 108), (125, 123, 127), (151, 126, 128), (130, 104, 131), (131, 165, 133), (137, 170, 134), (142, 143, 141), (156, 154, 157), (160, 157, 158), (162, 163, 164), (167, 166, 171), (172, 161, 173), (172, 173, 175), (173, 174, 175), (178, 312, 179), (182, 180, 181), (183, 186, 185), (258, 257, 189), (184, 185, 186), (153, 192, 194), (194, 195, 196), (204, 205, 202), (216, 212, 221), (217, 211, 212), (217, 210, 218), (231, 230, 232), (231, 232, 233), (236, 235, 145), (249, 248, 231), (255, 233, 256), (269, 227, 271), (272, 287, 290), (277, 279, 280), (299, 303, 305), (305, 304, 301), (310, 311, 305), (316, 323, 317), (345, 341, 335), (349, 344, 345), (353, 346, 350), (356, 351, 357), (349, 345, 335), (349, 352, 346), (368, 369, 370), (373, 374, 416), (377, 375, 376), (379, 377, 376), (381, 367, 366), (381, 382, 384), (392, 391, 393), (394, 396, 395), (393, 390, 394), (409, 410, 405), (343, 339, 417), (429, 419, 316), (420, 419, 429), (427, 428, 429), (430, 431, 429), (433, 434, 438), (29, 30, 22, 28), (13, 82, 83, 81), (100, 102, 106, 101), (108, 110, 111, 109), (114, 115, 112, 113), (135, 136, 137, 134), (144, 147, 148, 146), (150, 151, 152, 149), (171, 168, 169, 167), (137, 171, 166, 170), (177, 178, 179, 176), (207, 248, 249, 247), (283, 285, 286, 284), (288, 289, 290, 287), (333, 334, 336, 332), (343, 353, 354, 355), (359, 360, 361, 358), (366, 367, 371, 365), (383, 385, 381, 384), (386, 388, 382, 387), (398, 399, 414, 397), (402, 407, 415, 406), (437, 433, 438, 436), (435, 437, 436, 432), (423, 436, 438, 425), (392, 434, 433, 391), (426, 427, 429, 431), (421, 422, 424, 420), (423, 425, 424, 422), (420, 429, 428, 421), (319, 418, 430, 429), (326, 319, 429, 316), (380, 416, 343, 417), (413, 414, 399, 415), (412, 407, 402, 411), (406, 401, 408, 400), (401, 406, 415, 399), (409, 405, 402, 406), (302, 404, 415, 407), (403, 347, 411, 402), (363, 362, 392, 395), (393, 394, 395, 392), (397, 390, 393, 398), (343, 416, 374, 389), (366, 387, 382, 381), (373, 416, 380, 379), (376, 378, 373, 379), (359, 358, 372, 320), (369, 365, 371, 370), (292, 291, 369, 368), (363, 364, 209, 361), (360, 362, 363, 361), (349, 335, 337, 352), (357, 353, 350, 356), (349, 343, 389, 348), (343, 349, 346, 353), (347, 403, 350, 346), (342, 340, 343, 355), (338, 339, 343, 340), (335, 336, 334, 337), (330, 331, 332, 336), (300, 328, 327, 329), (333, 332, 329, 327), (324, 325, 326, 318), (321, 322, 317, 323), (372, 321, 323, 320), (317, 318, 326, 316), (314, 322, 321, 315), (312, 178, 310, 313), (305, 303, 313, 310), (307, 306, 309, 308), (378, 306, 307, 373), (301, 296, 299, 305), (404, 302, 301, 304), (300, 296, 301, 328), (297, 298, 299, 296), (294, 295, 266, 293), (292, 294, 293, 291), (324, 285, 283, 325), (252, 251, 276, 282), (280, 281, 278, 277), (276, 277, 278, 282), (260, 275, 274, 261), (273, 274, 275, 267), (272, 290, 269, 271), (270, 268, 272, 271), (267, 268, 270, 273), (197, 266, 295, 264), (263, 197, 264, 262), (259, 265, 262, 264), (260, 261, 265, 259), (279, 257, 258, 280), (196, 195, 255, 256), (253, 254, 233, 255), (251, 252, 253, 255), (250, 308, 309, 249), (234, 250, 249, 231), (245, 243, 246, 244), (298, 297, 244, 246), (241, 242, 243, 245), (237, 238, 240, 239), (236, 145, 240, 238), (254, 234, 231, 233), (228, 229, 232, 230), (225, 226, 227, 269), (220, 224, 206, 223), (219, 220, 223, 222), (216, 221, 222, 223), (212, 214, 210, 217), (215, 214, 212, 216), (213, 208, 210, 214), (150, 149, 212, 211), (209, 364, 210, 208), (247, 55, 54, 207), (202, 206, 224, 204), (203, 68, 205, 204), (286, 202, 205, 284), (198, 200, 201, 199), (263, 198, 199, 197), (194, 196, 193, 153), (190, 191, 194, 192), (186, 258, 189, 188), (187, 184, 186, 188), (191, 190, 188, 189), (166, 167, 186, 183), (179, 182, 218, 176), (181, 217, 218, 182), (175, 181, 180, 172), (164, 133, 165, 162), (172, 163, 162, 161), (154, 164, 163, 157), (242, 241, 160, 158), (138, 159, 156, 155), (155, 156, 157, 160), (169, 168, 155, 160), (193, 120, 119, 153), (235, 148, 147, 145), (109, 144, 146, 107), (200, 143, 142, 201), (140, 97, 142, 141), (138, 139, 20, 159), (112, 135, 134, 117), (131, 133, 132, 130), (128, 129, 152, 151), (123, 128, 126, 127), (127, 124, 84, 125), (118, 96, 121, 122), (119, 120, 122, 121), (116, 113, 112, 117), (108, 116, 117, 110), (130, 106, 105, 104), (98, 103, 105, 99), (97, 140, 98, 99), (121, 96, 92, 95), (93, 94, 90, 95), (89, 94, 93, 86), (16, 88, 89, 87), (64, 87, 89, 86), (82, 80, 125, 84), (10, 9, 80, 82), (67, 77, 78, 71), (70, 72, 74, 76), (71, 78, 73, 72), (65, 71, 72, 66), (203, 73, 69, 68), (40, 33, 87, 64), (56, 58, 60, 63), (53, 51, 62, 52), (63, 60, 62, 51), (49, 59, 63, 51), (54, 55, 61, 60), (44, 50, 59, 49), (46, 66, 48, 47), (45, 42, 50, 43), (39, 40, 41, 35), (37, 38, 39, 35), (35, 41, 42, 36), (32, 34, 33, 31), (40, 39, 31, 33), (26, 21, 14, 27), (19, 18, 25, 17), (18, 19, 28, 22), (14, 21, 28, 19), (23, 15, 14, 19), (20, 139, 28, 21), (88, 16, 22, 30), (81, 27, 14, 13), (6, 11, 12, 8), (9, 10, 6, 8), (0, 5, 8, 12), (3, 4, 12, 2), (5, 0, 1, 48)])
me_output.materials.append(None)
me_output.use_remesh_preserve_volume = False
me_output.use_remesh_preserve_attributes = False
me_output.use_mirror_vertex_groups = False
me_output.update()

# ---- objects
ob_camera = bpy.data.objects.new('Camera', cam_camera_001)
ob_grid_001 = bpy.data.objects.new('Grid.001', me_grid_002)
ob_lamp = bpy.data.objects.new('Lamp', light_spot)
ob_output = bpy.data.objects.new('output', me_output)

# ---- transforms, parenting, visibility, modifiers, constraints
ob_camera.location = (-17.6, 83.08, 22.24)
ob_camera.rotation_euler = (1.28, -1.446e-07, -2.82)
ob_camera.lock_rotations_4d = False
ob_camera.empty_display_type = 'ARROWS'
ob_camera.lineart.crease_threshold = 0.0
ob_grid_001.location = (0.0, 0.0, 0.0)
ob_grid_001.lock_rotations_4d = False
ob_grid_001.empty_display_type = 'ARROWS'
ob_grid_001.lineart.crease_threshold = 0.0
ob_lamp.location = (4.076, 1.005, 88.28)
ob_lamp.rotation_euler = (0.6503, 0.05522, 1.866)
ob_lamp.lock_rotations_4d = False
ob_lamp.empty_display_type = 'ARROWS'
ob_lamp.color = (0.0, 0.0, 0.0, 0.0)
ob_lamp.lineart.crease_threshold = 0.0
ob_output.location = (0.0, 0.0, 0.0)
ob_output.lock_rotations_4d = False
ob_output.empty_display_type = 'ARROWS'
ob_output.lineart.crease_threshold = 0.0
_m = ob_output.modifiers.new('Decimate', 'DECIMATE')
_m.ratio = 0.95
_m.angle_limit = 0.0

# ---- collection membership
col_collection_1.objects.link(ob_camera)
col_collection_1.objects.link(ob_grid_001)
col_collection_1.objects.link(ob_lamp)
col_collection_3.objects.link(ob_output)

# ---- scene / render settings (as saved in the file)
scene.camera = ob_camera
scene.frame_start = 1; scene.frame_end = 250; scene.frame_set(1)
scene.render.engine = 'BLENDER_EEVEE_NEXT'
scene.render.image_settings.file_format = 'JPEG'
scene.render.image_settings.color_mode = 'RGB'
scene.render.image_settings.compression = 90
scene.render.resolution_x = 800
scene.render.resolution_y = 600
scene.render.pixel_aspect_x = 100.0
scene.render.pixel_aspect_y = 100.0
scene.render.fps = 25
scene.render.dither_intensity = 0.0
scene.render.use_compositing = False
scene.render.use_sequencer = False
scene.render.bake_margin = 2
scene.render.bake_bias = 0.0
scene.render.use_stamp_time = False
scene.render.use_stamp_date = False
scene.render.use_stamp_frame = False
scene.render.use_stamp_camera = False
scene.render.use_stamp_scene = False
scene.render.use_stamp_filename = False
scene.render.use_stamp_render_time = False
scene.render.stamp_font_size = 0
scene.cycles.use_denoising = False
scene.cycles.samples = 10
scene.cycles.sampling_pattern = 'TABULATED_SOBOL'
scene.cycles.light_sampling_threshold = 0.0
scene.cycles.use_adaptive_sampling = False
scene.cycles.use_light_tree = False
scene.cycles.blur_glossy = 0.0
scene.cycles.volume_bounces = 1
scene.cycles.pixel_filter_type = 'GAUSSIAN'
scene.cycles.sample_clamp_indirect = 0.0
scene.view_settings.view_transform = 'Raw'
bpy.context.view_layer.update()
